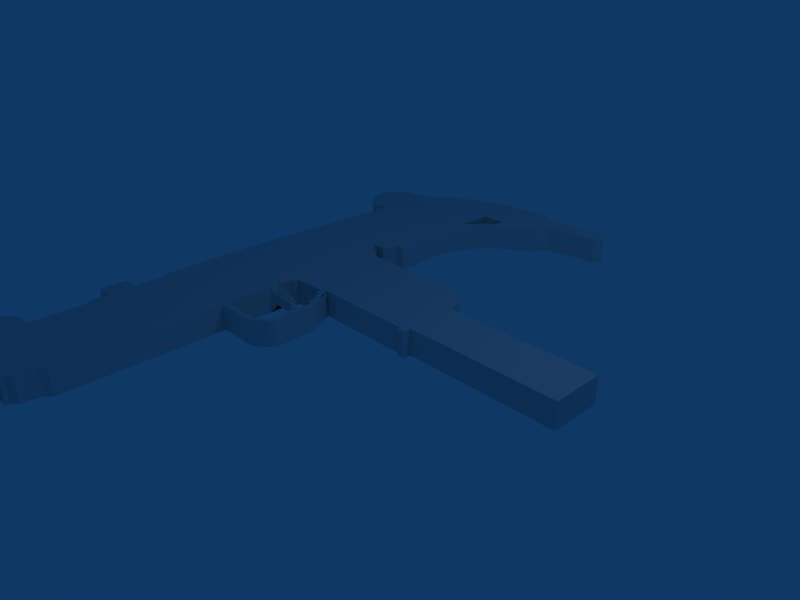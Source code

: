 # Source: uzi.blend  (saved by Blender 2.45.0; exported with 4.5.12 LTS)
import bpy
from mathutils import Matrix  # noqa: F401  (used for matrix-valued properties, if any)

bpy.ops.wm.read_factory_settings(use_empty=True)
scene = bpy.context.scene
scene.name = 'Scene'

# ---- collections
col_collection_1 = bpy.data.collections.new('Collection 1'); scene.collection.children.link(col_collection_1)

# ---- materials (node trees are filled in below, after node groups)
mat_material = bpy.data.materials.new('Material')
mat_material.alpha_threshold = 0.0
mat_material.roughness = 0.5
mat_material.line_color = (0.0, 0.0, 0.0, 1.0)

# ---- material node trees

# ---- world
world_world = bpy.data.worlds.new('World'); scene.world = world_world
world_world.color = (0.05656, 0.2208, 0.4)
world_world.use_sun_shadow = False
world_world.sun_shadow_jitter_overblur = 0.0
world_world.cycles.sampling_method = 'MANUAL'
world_world.cycles.sample_map_resolution = 256

# ---- cameras
cam_camera = bpy.data.cameras.new('Camera')
cam_camera.passepartout_alpha = 0.2
cam_camera.clip_end = 100.0
cam_camera.lens = 35.0
cam_camera.ortho_scale = 7.314
cam_camera.show_passepartout = False
cam_camera.show_safe_areas = True
cam_camera.dof.focus_distance = 0.0
cam_camera.dof.aperture_fstop = 128.0

# ---- lights
light_spot = bpy.data.lights.new('Spot', 'POINT')
light_spot.transmission_factor = 0.0
light_spot.cutoff_distance = 30.0
light_spot.energy = 100.0
light_spot.shadow_buffer_clip_start = 1.001
light_spot.shadow_soft_size = 1.0
light_spot.shadow_maximum_resolution = 0.006
light_spot.use_absolute_resolution = True
light_spot.cycles.use_multiple_importance_sampling = False

# ---- meshes
me_cube = bpy.data.meshes.new('Cube')
me_cube.from_pydata([(-0.7933, -2.82, -0.1804), (-1.465, -2.82, -0.1804), (-0.7933, -0.8254, -0.1804), (-1.465, -0.8254, -0.1804), (-0.6926, -0.8163, -0.1804), (-0.6926, -0.7156, -0.1804), (-0.7292, -0.7156, -0.1804), (-0.7384, 0.5836, -0.1804), (-0.7384, 1.147, -0.1804), (-1.501, -0.798, -0.1804), (-1.647, -0.7614, -0.1804), (-1.73, -0.6973, -0.1804), (-1.794, -0.6058, -0.1804), (-1.858, -0.5235, -0.1804), (-1.858, -0.4229, -0.1804), (-1.885, -0.06602, -0.1804), (-1.84, 0.09868, -0.1804), (-1.785, 0.2085, -0.1804), (-1.785, 0.2908, -0.1804), (-1.876, 0.364, -0.1804), (-1.885, 1.004, -0.1804), (-1.949, 1.041, -0.1804), (-1.986, 1.078, -0.1804), (-1.94, 1.151, -0.1804), (-2.032, 1.151, -0.1804), (-2.078, 1.252, -0.1804), (-2.132, 1.261, -0.1804), (-2.142, 1.114, -0.1804), (-2.261, 1.041, -0.1804), (-2.325, 1.041, -0.1804), (-2.343, 0.9313, -0.1804), (-2.608, 0.9313, -0.1804), (-2.636, 0.9587, -0.1804), (-3.075, 0.9587, -0.1804), (-3.276, 0.9038, -0.1804), (-3.441, 0.8398, -0.1804), (-3.624, 0.7483, -0.1804), (-3.779, 0.6019, -0.1804), (-3.962, 0.4006, -0.1804), (-4.136, 0.08953, -0.1804), (-4.328, -0.05687, -0.1804), (-4.42, -0.4961, -0.1804), (-4.42, -0.7614, -0.1804), (-4.493, -0.8346, -0.1804), (-4.548, -0.8254, -0.1804), (-4.612, -0.7156, -0.1804), (-4.676, -0.5784, -0.1804), (-4.667, 0.2085, -0.1804), (-4.713, 0.2725, -0.1804), (-4.694, 1.123, -0.1804), (-4.548, 1.38, -0.1804), (-4.548, 1.563, -0.1804), (-4.374, 1.746, -0.1804), (-4.374, 1.865, -0.1804), (-4.292, 2.011, -0.1804), (-4.127, 2.029, -0.1804), (-4.109, 2.349, -0.1804), (-4.045, 2.377, -0.1804), (-4.036, 2.587, -0.1804), (-3.935, 2.725, -0.1804), (-3.825, 2.798, -0.1804), (-3.743, 2.844, -0.1804), (-3.578, 2.844, -0.1804), (-3.468, 2.78, -0.1804), (-3.358, 2.697, -0.1804), (-3.294, 2.606, -0.1804), (-3.267, 2.532, -0.1804), (-3.267, 2.322, -0.1804), (-2.91, 2.322, -0.1804), (-2.617, 2.349, -0.1804), (-2.196, 2.368, -0.1804), (-1.657, 2.404, -0.1804), (-0.8606, 2.441, -0.1804), (0.4112, 2.441, -0.1804), (0.4661, 2.386, -0.1804), (0.8412, 2.386, -0.1804), (1.143, 2.368, -0.1804), (1.473, 2.368, -0.1804), (1.537, 2.322, -0.1804), (2.232, 2.322, -0.1804), (2.232, 2.542, -0.1804), (2.296, 2.642, -0.1804), (2.397, 2.715, -0.1804), (2.607, 2.734, -0.1804), (2.702, 2.639, -0.1804), (2.796, 2.545, -0.1804), (2.796, 2.309, -0.1804), (2.89, 2.309, -0.1804), (2.897, 2.169, -0.1804), (2.941, 2.175, -0.1804), (2.941, 2.315, -0.1804), (2.992, 2.315, -0.1804), (2.992, 2.086, -0.1804), (3.354, 2.086, -0.1804), (3.462, 2.004, -0.1804), (3.469, 1.915, -0.1804), (3.475, 1.597, -0.1804), (3.469, 1.508, -0.1804), (3.411, 1.457, -0.1804), (2.871, 1.457, -0.1804), (2.865, 1.343, -0.1804), (2.801, 1.337, -0.1804), (2.751, 1.267, -0.1804), (2.668, 1.267, -0.1804), (2.509, 1.235, -0.1804), (2.439, 1.159, -0.1804), (0.3742, 1.159, -0.1804), (0.298, 1.159, -0.1804), (-0.5789, 1.159, -0.1804), (-0.636, 1.102, -0.1804), (-0.6869, 1.095, -0.1804), (-0.6996, 0.6569, -0.1804), (-0.636, 0.6442, -0.1804), (-0.6297, 0.587, -0.1804), (-0.5661, 0.587, -0.1804), (-0.5598, 0.5488, -0.1804), (-0.5026, 0.5488, -0.1804), (-0.5026, 0.5107, -0.1804), (-0.4009, 0.5171, -0.1804), (-0.4009, 0.4535, -0.1804), (0.1646, 0.4535, -0.1804), (0.3107, 0.5997, -0.1804), (0.3679, 0.606, -0.1804), (0.2217, 0.4281, -0.1804), (0.1582, 0.3964, -0.1804), (-0.3819, 0.3964, -0.1804), (-0.5217, 0.4662, -0.1804), (-0.617, 0.5298, -0.1804), (-0.4271, 1.159, -0.1804), (-0.3022, 1.159, -0.1804), (-0.4271, 0.8348, -0.076), (-0.3763, 0.7649, -0.076), (-0.3254, 0.6696, -0.076), (-0.2301, 0.6251, -0.076), (-0.1412, 0.5933, -0.076), (-0.173, 0.6442, -0.076), (-0.2683, 0.695, -0.076), (-0.3254, 0.7776, -0.076), (-0.3382, 1.089, -0.076), (-3.577, 0.9524, -0.1804), (-4.066, 0.9524, -0.1804), (-4.066, 0.6156, -0.1804), (-3.971, 0.6093, -0.1804), (-3.901, 0.6474, -0.1804), (-3.869, 0.7173, -0.1804), (-3.704, 0.8444, -0.1804), (0.8476, 2.456, -0.09574), (0.8094, 2.462, -0.09574), (0.8094, 2.78, -0.09574), (1.172, 2.786, -0.09574), (1.172, 2.469, -0.09574), (1.133, 2.456, -0.09574), (4.724, 1.631, 0.1232), (4.724, 1.582, 0.02726), (4.724, 1.599, -0.07912), (4.724, 1.675, -0.1553), (4.724, 1.781, -0.1721), (4.724, 1.877, -0.1232), (4.724, 1.926, -0.02726), (4.724, 1.909, 0.07912), (4.724, 1.833, 0.1553), (4.724, 1.727, 0.1721), (3.48, 1.631, 0.1232), (3.48, 1.582, 0.02726), (3.48, 1.599, -0.07912), (3.48, 1.675, -0.1553), (3.48, 1.781, -0.1721), (3.48, 1.877, -0.1232), (3.48, 1.926, -0.02726), (3.48, 1.909, 0.07912), (3.48, 1.833, 0.1553), (3.48, 1.727, 0.1721), (1.133, 2.456, 0.07651), (1.172, 2.469, 0.07651), (1.172, 2.786, 0.07651), (0.8094, 2.78, 0.07651), (0.8094, 2.462, 0.07651), (0.8476, 2.456, 0.07651), (-3.704, 0.8444, 0.1611), (-3.869, 0.7173, 0.1611), (-3.901, 0.6474, 0.1611), (-3.971, 0.6093, 0.1611), (-4.066, 0.6156, 0.1611), (-4.066, 0.9524, 0.1611), (-3.577, 0.9524, 0.1611), (-0.3382, 1.089, 0.05677), (-0.3254, 0.7776, 0.05677), (-0.2683, 0.695, 0.05677), (-0.173, 0.6442, 0.05677), (-0.1412, 0.5933, 0.05677), (-0.2301, 0.6251, 0.05677), (-0.3254, 0.6696, 0.05677), (-0.3763, 0.7649, 0.05677), (-0.4271, 0.8348, 0.05677), (-0.3022, 1.159, 0.1611), (-0.4271, 1.159, 0.1611), (-0.617, 0.5298, 0.1611), (-0.5217, 0.4662, 0.1611), (-0.3819, 0.3964, 0.1611), (0.1582, 0.3964, 0.1611), (0.2217, 0.4281, 0.1611), (0.3679, 0.606, 0.1611), (0.3107, 0.5997, 0.1611), (0.1646, 0.4535, 0.1611), (-0.4009, 0.4535, 0.1611), (-0.4009, 0.5171, 0.1611), (-0.5026, 0.5107, 0.1611), (-0.5026, 0.5488, 0.1611), (-0.5598, 0.5488, 0.1611), (-0.5661, 0.587, 0.1611), (-0.6297, 0.587, 0.1611), (-0.636, 0.6442, 0.1611), (-0.6996, 0.6569, 0.1611), (-0.6869, 1.095, 0.1611), (-0.636, 1.102, 0.1611), (-0.5789, 1.159, 0.1611), (0.298, 1.159, 0.1611), (0.3742, 1.159, 0.1611), (2.439, 1.159, 0.1611), (2.509, 1.235, 0.1611), (2.668, 1.267, 0.1611), (2.751, 1.267, 0.1611), (2.801, 1.337, 0.1611), (2.865, 1.343, 0.1611), (2.871, 1.457, 0.1611), (3.411, 1.457, 0.1611), (3.469, 1.508, 0.1611), (3.475, 1.597, 0.1611), (3.469, 1.915, 0.1611), (3.462, 2.004, 0.1611), (3.354, 2.086, 0.1611), (2.992, 2.086, 0.1611), (2.992, 2.315, 0.1611), (2.941, 2.315, 0.1611), (2.941, 2.175, 0.1611), (2.897, 2.169, 0.1611), (2.89, 2.309, 0.1611), (2.796, 2.309, 0.1611), (2.796, 2.545, 0.1611), (2.702, 2.639, 0.1611), (2.607, 2.734, 0.1611), (2.397, 2.715, 0.1611), (2.296, 2.642, 0.1611), (2.232, 2.542, 0.1611), (2.232, 2.322, 0.1611), (1.537, 2.322, 0.1611), (1.473, 2.368, 0.1611), (1.143, 2.368, 0.1611), (0.8412, 2.386, 0.1611), (0.4661, 2.386, 0.1611), (0.4112, 2.441, 0.1611), (-0.8606, 2.441, 0.1611), (-1.657, 2.404, 0.1611), (-2.196, 2.368, 0.1611), (-2.617, 2.349, 0.1611), (-2.91, 2.322, 0.1611), (-3.267, 2.322, 0.1611), (-3.267, 2.532, 0.1611), (-3.294, 2.606, 0.1611), (-3.358, 2.697, 0.1611), (-3.468, 2.78, 0.1611), (-3.578, 2.844, 0.1611), (-3.743, 2.844, 0.1611), (-3.825, 2.798, 0.1611), (-3.935, 2.725, 0.1611), (-4.036, 2.587, 0.1611), (-4.045, 2.377, 0.1611), (-4.109, 2.349, 0.1611), (-4.127, 2.029, 0.1611), (-4.292, 2.011, 0.1611), (-4.374, 1.865, 0.1611), (-4.374, 1.746, 0.1611), (-4.548, 1.563, 0.1611), (-4.548, 1.38, 0.1611), (-4.694, 1.123, 0.1611), (-4.713, 0.2725, 0.1611), (-4.667, 0.2085, 0.1611), (-4.676, -0.5784, 0.1611), (-4.612, -0.7156, 0.1611), (-4.548, -0.8254, 0.1611), (-4.493, -0.8346, 0.1611), (-4.42, -0.7614, 0.1611), (-4.42, -0.4961, 0.1611), (-4.328, -0.05687, 0.1611), (-4.136, 0.08953, 0.1611), (-3.962, 0.4006, 0.1611), (-3.779, 0.6019, 0.1611), (-3.624, 0.7483, 0.1611), (-3.441, 0.8398, 0.1611), (-3.276, 0.9038, 0.1611), (-3.075, 0.9587, 0.1611), (-2.636, 0.9587, 0.1611), (-2.608, 0.9313, 0.1611), (-2.343, 0.9313, 0.1611), (-2.325, 1.041, 0.1611), (-2.261, 1.041, 0.1611), (-2.142, 1.114, 0.1611), (-2.132, 1.261, 0.1611), (-2.078, 1.252, 0.1611), (-2.032, 1.151, 0.1611), (-1.94, 1.151, 0.1611), (-1.986, 1.078, 0.1611), (-1.949, 1.041, 0.1611), (-1.885, 1.004, 0.1611), (-1.876, 0.364, 0.1611), (-1.785, 0.2908, 0.1611), (-1.785, 0.2085, 0.1611), (-1.84, 0.09868, 0.1611), (-1.885, -0.06602, 0.1611), (-1.858, -0.4229, 0.1611), (-1.858, -0.5235, 0.1611), (-1.794, -0.6058, 0.1611), (-1.73, -0.6973, 0.1611), (-1.647, -0.7614, 0.1611), (-1.501, -0.798, 0.1611), (-0.7384, 1.147, 0.1611), (-0.7384, 0.5836, 0.1611), (-0.7292, -0.7156, 0.1611), (-0.6926, -0.7156, 0.1611), (-0.6926, -0.8163, 0.1611), (-1.465, -0.8254, 0.1611), (-0.7933, -0.8254, 0.1611), (-1.465, -2.82, 0.1611), (-0.7933, -2.82, 0.1611)], [], [(152, 162, 163, 153), (153, 163, 164, 154), (154, 164, 165, 155), (155, 165, 166, 156), (156, 166, 167, 157), (157, 167, 168, 158), (158, 168, 169, 159), (159, 169, 170, 160), (160, 170, 171, 161), (161, 171, 162, 152), (162, 171, 227), (170, 228, 171), (171, 228, 227), (93, 230, 229, 94), (95, 167, 166), (96, 166, 165), (95, 166, 96), (94, 168, 167, 95), (168, 229, 228, 169), (94, 229, 168), (169, 228, 170), (96, 165, 164, 97), (97, 164, 163, 98), (162, 227, 226, 163), (98, 163, 226), (98, 226, 225), (98, 225, 224, 99), (99, 224, 223, 100), (100, 223, 222, 101), (101, 222, 221, 102), (102, 221, 220, 103), (103, 220, 219, 104), (104, 219, 218, 105), (105, 218, 217, 106), (106, 217, 201, 122), (122, 201, 200, 123), (123, 200, 199, 124), (124, 199, 198, 125), (129, 194, 185, 138), (137, 138, 185, 186), (136, 137, 186, 187), (135, 136, 187, 188), (134, 135, 188, 189), (133, 134, 189, 190), (132, 133, 190, 191), (131, 132, 191, 192), (130, 131, 192, 193), (128, 130, 193, 195), (107, 121, 202, 216), (120, 203, 202, 121), (119, 204, 203, 120), (118, 205, 204, 119), (117, 206, 205, 118), (116, 207, 206, 117), (115, 208, 207, 116), (114, 209, 208, 115), (113, 210, 209, 114), (112, 211, 210, 113), (111, 212, 211, 112), (7, 126, 197, 316), (125, 198, 197, 126), (7, 8, 315, 316), (110, 213, 212, 111), (109, 214, 213, 110), (108, 215, 214, 109), (108, 128, 195, 215), (107, 216, 194, 129), (164, 168, 167, 165), (165, 167, 166), (163, 169, 168, 164), (162, 163, 169, 170), (162, 171, 170), (92, 231, 230, 93), (91, 232, 231, 92), (90, 233, 232, 91), (89, 234, 233, 90), (88, 235, 234, 89), (87, 236, 235, 88), (86, 237, 236, 87), (85, 238, 237, 86), (84, 239, 238, 85), (83, 240, 239, 84), (82, 241, 240, 83), (81, 242, 241, 82), (80, 243, 242, 81), (79, 244, 243, 80), (78, 245, 244, 79), (77, 246, 245, 78), (76, 247, 246, 77), (76, 151, 172, 247), (150, 173, 172, 151), (149, 174, 173, 150), (148, 175, 174, 149), (147, 176, 175, 148), (146, 177, 176, 147), (75, 248, 177, 146), (74, 249, 248, 75), (73, 250, 249, 74), (72, 251, 250, 73), (71, 252, 251, 72), (70, 253, 252, 71), (69, 254, 253, 70), (68, 255, 254, 69), (67, 256, 255, 68), (66, 257, 256, 67), (65, 258, 257, 66), (64, 259, 258, 65), (63, 260, 259, 64), (62, 261, 260, 63), (61, 262, 261, 62), (60, 263, 262, 61), (59, 264, 263, 60), (58, 265, 264, 59), (57, 266, 265, 58), (56, 267, 266, 57), (55, 268, 267, 56), (54, 269, 268, 55), (53, 270, 269, 54), (52, 271, 270, 53), (51, 272, 271, 52), (50, 273, 272, 51), (49, 274, 273, 50), (48, 275, 274, 49), (47, 276, 275, 48), (46, 277, 276, 47), (45, 278, 277, 46), (44, 279, 278, 45), (43, 280, 279, 44), (42, 281, 280, 43), (41, 282, 281, 42), (40, 283, 282, 41), (39, 284, 283, 40), (38, 285, 284, 39), (141, 182, 181, 142), (140, 183, 182, 141), (139, 184, 183, 140), (139, 145, 178, 184), (144, 179, 178, 145), (143, 180, 179, 144), (142, 181, 180, 143), (37, 286, 285, 38), (36, 287, 286, 37), (35, 288, 287, 36), (34, 289, 288, 35), (33, 290, 289, 34), (32, 291, 290, 33), (31, 292, 291, 32), (30, 293, 292, 31), (29, 294, 293, 30), (28, 295, 294, 29), (27, 296, 295, 28), (26, 297, 296, 27), (25, 298, 297, 26), (24, 299, 298, 25), (23, 300, 299, 24), (22, 301, 300, 23), (21, 302, 301, 22), (20, 303, 302, 21), (19, 304, 303, 20), (18, 305, 304, 19), (17, 306, 305, 18), (16, 307, 306, 17), (15, 308, 307, 16), (14, 309, 308, 15), (13, 310, 309, 14), (12, 311, 310, 13), (11, 312, 311, 12), (10, 313, 312, 11), (9, 314, 313, 10), (3, 320, 314, 9), (1, 322, 320, 3), (0, 323, 322, 1), (0, 2, 321, 323), (2, 4, 319, 321), (4, 5, 318, 319), (5, 6, 317, 318), (6, 7, 316, 317), (95, 96, 97, 98), (93, 94, 95, 98), (92, 93, 98, 99), (225, 228, 229, 230), (171, 225, 226, 227), (224, 225, 230, 231), (89, 90, 91, 92), (231, 232, 233, 234), (88, 89, 92, 99), (224, 231, 234, 235), (88, 99, 100, 101), (222, 223, 224, 235), (86, 87, 88, 101), (222, 235, 236, 237), (82, 83, 84, 85), (238, 239, 240, 241), (238, 241, 242, 243), (237, 238, 243, 244), (80, 81, 82, 85), (79, 80, 85, 86), (79, 86, 101, 102), (221, 222, 237, 244), (78, 79, 102, 103), (220, 221, 244, 245), (76, 78, 103, 104), (219, 220, 245, 247), (245, 246, 247), (76, 77, 78), (76, 104, 105, 106), (217, 218, 219, 247), (147, 148, 149, 150), (146, 147, 150, 151), (75, 146, 151, 76), (173, 174, 175, 176), (172, 173, 176, 177), (172, 177, 248, 247), (75, 76, 106, 107), (216, 217, 247, 248), (74, 75, 107, 129), (194, 216, 248, 249), (106, 122, 121, 107), (120, 121, 122, 123), (119, 120, 123, 124), (119, 124, 125), (128, 129, 138), (128, 138, 131, 130), (131, 138, 137, 132), (132, 137, 136, 133), (133, 136, 135, 134), (117, 119, 125, 126), (117, 118, 119), (115, 117, 126, 127), (7, 113, 115, 127), (7, 111, 113), (7, 8, 110, 111), (111, 112, 113), (113, 114, 115), (115, 116, 117), (201, 217, 216, 202), (200, 201, 202, 203), (199, 200, 203, 204), (198, 199, 204), (197, 198, 204, 206), (204, 205, 206), (196, 197, 206, 208), (196, 208, 210, 316), (208, 209, 210), (206, 207, 208), (210, 211, 212), (210, 212, 316), (213, 315, 316, 212), (194, 249, 250, 195), (73, 74, 129, 128), (72, 73, 128, 108), (195, 250, 251, 215), (8, 108, 109, 110), (213, 214, 215, 315), (8, 71, 72, 108), (215, 251, 252, 315), (8, 23, 70, 71), (252, 253, 300, 315), (23, 24, 25, 70), (253, 298, 299, 300), (25, 26, 69, 70), (253, 254, 297, 298), (26, 27, 28, 69), (254, 295, 296, 297), (28, 29, 68, 69), (254, 255, 294, 295), (29, 30, 31, 32), (291, 292, 293, 294), (29, 32, 67, 68), (255, 256, 291, 294), (32, 33, 57, 67), (256, 266, 290, 291), (60, 61, 62, 63), (59, 60, 63, 64), (58, 59, 64, 65), (57, 58, 65, 66), (57, 66, 67), (256, 257, 266), (257, 258, 265, 266), (258, 259, 264, 265), (259, 260, 263, 264), (260, 261, 262, 263), (33, 55, 56, 57), (266, 267, 268, 290), (33, 139, 54, 55), (184, 290, 268, 269), (53, 54, 139, 140), (183, 184, 269, 270), (33, 34, 139), (184, 289, 290), (34, 35, 145, 139), (178, 288, 289, 184), (35, 36, 144, 145), (178, 179, 287, 288), (36, 37, 143, 144), (179, 180, 286, 287), (37, 38, 142, 143), (180, 181, 285, 286), (38, 39, 141, 142), (181, 182, 284, 285), (42, 43, 44, 45), (278, 279, 280, 281), (41, 42, 45, 46), (277, 278, 281, 282), (40, 41, 46, 47), (276, 277, 282, 283), (39, 40, 47, 141), (182, 276, 283, 284), (47, 48, 140, 141), (182, 183, 275, 276), (48, 49, 50, 140), (183, 273, 274, 275), (50, 51, 52, 140), (52, 53, 140), (183, 271, 272, 273), (183, 270, 271), (20, 21, 22, 23), (300, 301, 302, 303), (6, 20, 23, 8), (300, 303, 317, 315), (18, 19, 20), (6, 18, 20), (303, 304, 305), (303, 305, 317), (2, 6, 5, 4), (317, 321, 319, 318), (2, 17, 18, 6), (305, 306, 321, 317), (2, 15, 16, 17), (306, 307, 308, 321), (2, 3, 9, 15), (308, 314, 320, 321), (9, 10, 11, 15), (308, 312, 313, 314), (11, 12, 15), (12, 13, 14, 15), (308, 311, 312), (308, 309, 310, 311), (0, 1, 3, 2), (320, 322, 323, 321)])
_uv = me_cube.uv_layers.new(name='UVTex')
_uv.uv.foreach_set('vector', [0.9733, 0.7735, 0.8467, 0.7735, 0.8467, 0.7735, 0.9733, 0.7735, 0.9733, 0.7735, 0.8467, 0.7735, 0.8467, 0.7735, 0.9733, 0.7735, 0.9733, 0.7735, 0.8467, 0.7735, 0.8467, 0.7956, 0.9733, 0.7956, 0.9733, 0.7956, 0.8467, 0.7956, 0.8467, 0.7956, 0.9733, 0.7956, 0.9733, 0.7956, 0.8467, 0.7956, 0.8467, 0.8177, 0.9733, 0.8177, 0.9733, 0.8177, 0.8467, 0.8177, 0.8467, 0.8177, 0.9733, 0.8177, 0.9733, 0.8177, 0.8467, 0.8177, 0.8467, 0.8177, 0.9733, 0.8177, 0.9733, 0.8177, 0.8467, 0.8177, 0.8467, 0.7956, 0.9733, 0.7956, 0.9733, 0.7956, 0.8467, 0.7956, 0.8467, 0.7956, 0.9733, 0.7956, 0.9733, 0.7956, 0.8467, 0.7956, 0.8467, 0.7735, 0.9733, 0.7735, 0.8467, 0.7735, 0.8467, 0.7956, 0.8467, 0.7735, 0.8467, 0.7956, 0.8467, 0.8177, 0.8467, 0.7956, 0.8467, 0.7956, 0.8467, 0.8177, 0.8467, 0.7735, 0.8367, 0.8343, 0.8367, 0.8343, 0.8467, 0.8177, 0.8467, 0.8177, 0.8467, 0.8177, 0.8467, 0.8177, 0.8467, 0.7956, 0.8467, 0.7735, 0.8467, 0.7956, 0.8467, 0.7956, 0.8467, 0.8177, 0.8467, 0.7956, 0.8467, 0.7735, 0.8467, 0.8177, 0.8467, 0.8177, 0.8467, 0.8177, 0.8467, 0.8177, 0.8467, 0.8177, 0.8467, 0.8177, 0.8467, 0.8177, 0.8467, 0.8177, 0.8467, 0.8177, 0.8467, 0.8177, 0.8467, 0.8177, 0.8467, 0.8177, 0.8467, 0.8177, 0.8467, 0.7956, 0.8467, 0.7735, 0.8467, 0.7956, 0.8467, 0.7735, 0.8467, 0.7735, 0.8467, 0.7735, 0.8467, 0.7735, 0.8467, 0.7735, 0.8367, 0.7514, 0.8467, 0.7735, 0.8467, 0.7735, 0.8467, 0.7735, 0.8467, 0.7735, 0.8367, 0.7514, 0.8467, 0.7735, 0.8467, 0.7735, 0.8367, 0.7514, 0.8467, 0.7735, 0.8367, 0.7514, 0.8367, 0.7514, 0.8367, 0.7514, 0.7867, 0.7514, 0.7867, 0.7514, 0.7867, 0.7514, 0.7867, 0.7514, 0.7867, 0.7182, 0.7867, 0.7182, 0.7867, 0.7182, 0.7867, 0.7182, 0.78, 0.7182, 0.78, 0.7182, 0.78, 0.7182, 0.78, 0.7182, 0.7733, 0.7182, 0.7733, 0.7182, 0.7733, 0.7182, 0.7733, 0.7182, 0.7667, 0.7182, 0.7667, 0.7182, 0.7667, 0.7182, 0.7667, 0.7182, 0.7567, 0.7182, 0.7567, 0.7182, 0.7567, 0.7182, 0.7567, 0.7182, 0.7467, 0.6961, 0.7467, 0.6961, 0.7467, 0.6961, 0.7467, 0.6961, 0.5367, 0.6961, 0.5367, 0.6961, 0.5367, 0.6961, 0.5367, 0.6961, 0.5333, 0.5967, 0.5333, 0.5967, 0.5333, 0.5967, 0.5333, 0.5967, 0.5133, 0.5691, 0.5133, 0.5691, 0.5133, 0.5691, 0.5133, 0.5691, 0.51, 0.5691, 0.51, 0.5691, 0.51, 0.5691, 0.51, 0.5691, 0.45, 0.5801, 0.45, 0.5801, 0.4633, 0.6961, 0.4633, 0.6961, 0.4633, 0.6961, 0.4633, 0.6961, 0.4667, 0.6354, 0.4633, 0.6961, 0.4633, 0.6961, 0.4667, 0.6354, 0.48, 0.6022, 0.4667, 0.6354, 0.4667, 0.6354, 0.48, 0.6022, 0.4867, 0.6022, 0.48, 0.6022, 0.48, 0.6022, 0.4867, 0.6022, 0.4867, 0.6022, 0.4867, 0.6022, 0.4867, 0.6022, 0.4867, 0.6022, 0.48, 0.6022, 0.4867, 0.6022, 0.4867, 0.6022, 0.48, 0.6022, 0.47, 0.6133, 0.48, 0.6022, 0.48, 0.6022, 0.47, 0.6133, 0.4633, 0.6409, 0.47, 0.6133, 0.47, 0.6133, 0.4633, 0.6409, 0.4633, 0.6409, 0.4633, 0.6409, 0.4633, 0.6409, 0.4633, 0.6409, 0.46, 0.6961, 0.4633, 0.6409, 0.4633, 0.6409, 0.46, 0.6961, 0.5333, 0.6961, 0.53, 0.5967, 0.53, 0.5967, 0.5333, 0.6961, 0.51, 0.5691, 0.51, 0.5691, 0.53, 0.5967, 0.53, 0.5967, 0.45, 0.5801, 0.45, 0.5801, 0.51, 0.5691, 0.51, 0.5691, 0.45, 0.5912, 0.45, 0.5912, 0.45, 0.5801, 0.45, 0.5801, 0.45, 0.5912, 0.45, 0.5912, 0.45, 0.5912, 0.45, 0.5912, 0.45, 0.5912, 0.45, 0.5912, 0.45, 0.5912, 0.45, 0.5912, 0.45, 0.5912, 0.45, 0.5912, 0.45, 0.5912, 0.45, 0.5912, 0.45, 0.5912, 0.45, 0.5912, 0.45, 0.5912, 0.45, 0.5912, 0.43, 0.6077, 0.43, 0.6077, 0.45, 0.5912, 0.45, 0.5912, 0.43, 0.6077, 0.43, 0.6077, 0.43, 0.6077, 0.43, 0.6077, 0.4267, 0.6022, 0.4267, 0.6022, 0.43, 0.6077, 0.43, 0.6077, 0.4267, 0.6022, 0.45, 0.5801, 0.45, 0.5801, 0.4267, 0.6022, 0.45, 0.5801, 0.45, 0.5801, 0.45, 0.5801, 0.45, 0.5801, 0.4267, 0.6022, 0.4267, 0.6796, 0.4267, 0.6796, 0.4267, 0.6022, 0.4267, 0.6796, 0.4267, 0.6796, 0.4267, 0.6022, 0.4267, 0.6022, 0.43, 0.6906, 0.43, 0.6906, 0.4267, 0.6796, 0.4267, 0.6796, 0.43, 0.6906, 0.43, 0.6906, 0.43, 0.6906, 0.43, 0.6906, 0.43, 0.6906, 0.46, 0.6961, 0.46, 0.6961, 0.43, 0.6906, 0.5333, 0.6961, 0.5333, 0.6961, 0.4633, 0.6961, 0.4633, 0.6961, 0.8467, 0.7735, 0.8467, 0.8177, 0.8467, 0.8177, 0.8467, 0.7956, 0.8467, 0.7956, 0.8467, 0.8177, 0.8467, 0.7956, 0.8467, 0.7735, 0.8467, 0.8177, 0.8467, 0.8177, 0.8467, 0.7735, 0.8467, 0.7735, 0.8467, 0.7735, 0.8467, 0.8177, 0.8467, 0.7956, 0.8467, 0.7735, 0.8467, 0.7956, 0.8467, 0.7956, 0.79, 0.8343, 0.79, 0.8343, 0.8367, 0.8343, 0.8367, 0.8343, 0.79, 0.8729, 0.79, 0.8729, 0.79, 0.8343, 0.79, 0.8343, 0.79, 0.8729, 0.79, 0.8729, 0.79, 0.8729, 0.79, 0.8729, 0.79, 0.8729, 0.79, 0.8729, 0.79, 0.8729, 0.79, 0.8729, 0.7867, 0.8729, 0.7867, 0.8729, 0.79, 0.8729, 0.79, 0.8729, 0.7867, 0.8729, 0.7867, 0.8729, 0.7867, 0.8729, 0.7867, 0.8729, 0.78, 0.8729, 0.78, 0.8729, 0.7867, 0.8729, 0.7867, 0.8729, 0.78, 0.9116, 0.78, 0.9116, 0.78, 0.8729, 0.78, 0.8729, 0.7733, 0.9337, 0.7733, 0.9337, 0.78, 0.9116, 0.78, 0.9116, 0.7633, 0.9558, 0.7633, 0.9558, 0.7733, 0.9337, 0.7733, 0.9337, 0.7367, 0.9558, 0.7367, 0.9558, 0.7633, 0.9558, 0.7633, 0.9558, 0.7333, 0.9337, 0.7333, 0.9337, 0.7367, 0.9558, 0.7367, 0.9558, 0.7267, 0.9116, 0.7267, 0.9116, 0.7333, 0.9337, 0.7333, 0.9337, 0.7267, 0.8729, 0.7267, 0.8729, 0.7267, 0.9116, 0.7267, 0.9116, 0.6533, 0.8729, 0.6533, 0.8729, 0.7267, 0.8729, 0.7267, 0.8729, 0.6367, 0.8895, 0.6367, 0.8895, 0.6533, 0.8729, 0.6533, 0.8729, 0.61, 0.895, 0.61, 0.895, 0.6367, 0.8895, 0.6367, 0.8895, 0.61, 0.895, 0.61, 0.895, 0.61, 0.895, 0.61, 0.895, 0.61, 0.895, 0.61, 0.895, 0.61, 0.895, 0.61, 0.895, 0.6133, 0.9558, 0.6133, 0.9558, 0.61, 0.895, 0.61, 0.895, 0.5833, 0.9558, 0.5833, 0.9558, 0.6133, 0.9558, 0.6133, 0.9558, 0.5833, 0.9116, 0.5833, 0.9116, 0.5833, 0.9558, 0.5833, 0.9558, 0.5867, 0.9006, 0.5867, 0.9006, 0.5833, 0.9116, 0.5833, 0.9116, 0.5867, 0.9006, 0.5867, 0.9006, 0.5867, 0.9006, 0.5867, 0.9006, 0.54, 0.9006, 0.54, 0.9006, 0.5867, 0.9006, 0.5867, 0.9006, 0.54, 0.9006, 0.54, 0.9006, 0.54, 0.9006, 0.54, 0.9006, 0.4233, 0.9061, 0.4233, 0.9061, 0.54, 0.9006, 0.54, 0.9006, 0.3333, 0.895, 0.3333, 0.895, 0.4233, 0.9061, 0.4233, 0.9061, 0.28, 0.895, 0.28, 0.895, 0.3333, 0.895, 0.3333, 0.895, 0.24, 0.895, 0.24, 0.895, 0.28, 0.895, 0.28, 0.895, 0.21, 0.8729, 0.21, 0.8729, 0.24, 0.895, 0.24, 0.895, 0.17, 0.8674, 0.17, 0.8674, 0.21, 0.8729, 0.21, 0.8729, 0.1633, 0.8895, 0.1633, 0.8895, 0.17, 0.8674, 0.17, 0.8674, 0.1633, 0.9171, 0.1633, 0.9171, 0.1633, 0.8895, 0.1633, 0.8895, 0.16, 0.9337, 0.16, 0.9337, 0.1633, 0.9171, 0.1633, 0.9171, 0.1467, 0.9337, 0.1467, 0.9337, 0.16, 0.9337, 0.16, 0.9337, 0.1533, 0.9613, 0.1533, 0.9613, 0.1467, 0.9337, 0.1467, 0.9337, 0.1267, 0.9613, 0.1267, 0.9613, 0.1533, 0.9613, 0.1533, 0.9613, 0.1133, 0.9613, 0.1133, 0.9613, 0.1267, 0.9613, 0.1267, 0.9613, 0.09667, 0.9337, 0.09667, 0.9337, 0.1133, 0.9613, 0.1133, 0.9613, 0.09667, 0.9171, 0.09667, 0.9171, 0.09667, 0.9337, 0.09667, 0.9337, 0.09667, 0.8895, 0.09667, 0.8895, 0.09667, 0.9171, 0.09667, 0.9171, 0.09333, 0.8453, 0.09333, 0.8453, 0.09667, 0.8895, 0.09667, 0.8895, 0.07667, 0.8122, 0.07667, 0.8122, 0.09333, 0.8453, 0.09333, 0.8453, 0.06667, 0.8066, 0.06667, 0.8066, 0.07667, 0.8122, 0.07667, 0.8122, 0.04667, 0.768, 0.04667, 0.768, 0.06667, 0.8066, 0.06667, 0.8066, 0.04667, 0.768, 0.04667, 0.768, 0.04667, 0.768, 0.04667, 0.768, 0.04333, 0.7293, 0.04333, 0.7293, 0.04667, 0.768, 0.04667, 0.768, 0.04333, 0.6961, 0.04333, 0.6961, 0.04333, 0.7293, 0.04333, 0.7293, 0.03333, 0.6575, 0.03333, 0.6575, 0.04333, 0.6961, 0.04333, 0.6961, 0.03, 0.5525, 0.03, 0.5525, 0.03333, 0.6575, 0.03333, 0.6575, 0.03333, 0.5249, 0.03333, 0.5249, 0.03, 0.5525, 0.03, 0.5525, 0.04, 0.3978, 0.04, 0.3978, 0.03333, 0.5249, 0.03333, 0.5249, 0.04, 0.3867, 0.04, 0.3867, 0.04, 0.3978, 0.04, 0.3978, 0.05, 0.3646, 0.05, 0.3646, 0.04, 0.3867, 0.04, 0.3867, 0.05333, 0.3646, 0.05333, 0.3646, 0.05, 0.3646, 0.05, 0.3646, 0.05333, 0.3867, 0.05333, 0.3867, 0.05333, 0.3646, 0.05333, 0.3646, 0.05333, 0.4309, 0.05333, 0.4309, 0.05333, 0.3867, 0.05333, 0.3867, 0.07, 0.5028, 0.07, 0.5028, 0.05333, 0.4309, 0.05333, 0.4309, 0.07667, 0.5028, 0.07667, 0.5028, 0.07, 0.5028, 0.07, 0.5028, 0.09333, 0.5414, 0.09333, 0.5414, 0.07667, 0.5028, 0.07667, 0.5028, 0.09667, 0.5746, 0.09667, 0.5746, 0.09667, 0.5746, 0.09667, 0.5746, 0.09667, 0.6575, 0.09667, 0.6575, 0.09667, 0.5746, 0.09667, 0.5746, 0.14, 0.6575, 0.14, 0.6575, 0.09667, 0.6575, 0.09667, 0.6575, 0.14, 0.6575, 0.1133, 0.6133, 0.1133, 0.6133, 0.14, 0.6575, 0.09667, 0.6133, 0.09667, 0.6133, 0.1133, 0.6133, 0.1133, 0.6133, 0.09667, 0.5746, 0.09667, 0.5746, 0.09667, 0.6133, 0.09667, 0.6133, 0.09667, 0.5746, 0.09667, 0.5746, 0.09667, 0.5746, 0.09667, 0.5746, 0.11, 0.5746, 0.11, 0.5746, 0.09333, 0.5414, 0.09333, 0.5414, 0.13, 0.6133, 0.13, 0.6133, 0.11, 0.5746, 0.11, 0.5746, 0.1367, 0.6243, 0.1367, 0.6243, 0.13, 0.6133, 0.13, 0.6133, 0.1533, 0.6354, 0.1533, 0.6354, 0.1367, 0.6243, 0.1367, 0.6243, 0.18, 0.6575, 0.18, 0.6575, 0.1533, 0.6354, 0.1533, 0.6354, 0.24, 0.6796, 0.24, 0.6796, 0.18, 0.6575, 0.18, 0.6575, 0.24, 0.674, 0.24, 0.674, 0.24, 0.6796, 0.24, 0.6796, 0.27, 0.674, 0.27, 0.674, 0.24, 0.674, 0.24, 0.674, 0.27, 0.6796, 0.27, 0.6796, 0.27, 0.674, 0.27, 0.674, 0.27, 0.6796, 0.27, 0.6796, 0.27, 0.6796, 0.27, 0.6796, 0.2833, 0.6851, 0.2833, 0.6851, 0.27, 0.6796, 0.27, 0.6796, 0.2867, 0.7182, 0.2867, 0.7182, 0.2833, 0.6851, 0.2833, 0.6851, 0.3, 0.7182, 0.3, 0.7182, 0.2867, 0.7182, 0.2867, 0.7182, 0.3067, 0.6851, 0.3067, 0.6851, 0.3, 0.7182, 0.3, 0.7182, 0.3067, 0.6851, 0.3067, 0.6851, 0.3067, 0.6851, 0.3067, 0.6851, 0.3067, 0.6851, 0.3067, 0.6851, 0.3067, 0.6851, 0.3067, 0.6851, 0.3067, 0.6851, 0.3067, 0.6851, 0.3067, 0.6851, 0.3067, 0.6851, 0.3167, 0.6851, 0.3167, 0.6851, 0.3067, 0.6851, 0.3067, 0.6851, 0.3133, 0.558, 0.3133, 0.558, 0.3167, 0.6851, 0.3167, 0.6851, 0.3233, 0.558, 0.3233, 0.558, 0.3133, 0.558, 0.3133, 0.558, 0.3233, 0.547, 0.3233, 0.547, 0.3233, 0.558, 0.3233, 0.558, 0.3167, 0.5193, 0.3167, 0.5193, 0.3233, 0.547, 0.3233, 0.547, 0.3167, 0.5028, 0.3167, 0.5028, 0.3167, 0.5193, 0.3167, 0.5193, 0.3133, 0.442, 0.3133, 0.442, 0.3167, 0.5028, 0.3167, 0.5028, 0.3133, 0.4365, 0.3133, 0.4365, 0.3133, 0.442, 0.3133, 0.442, 0.3233, 0.3978, 0.3233, 0.3978, 0.3133, 0.4365, 0.3133, 0.4365, 0.33, 0.3867, 0.33, 0.3867, 0.3233, 0.3978, 0.3233, 0.3978, 0.3333, 0.3867, 0.3333, 0.3867, 0.33, 0.3867, 0.33, 0.3867, 0.3433, 0.3867, 0.3433, 0.3867, 0.3333, 0.3867, 0.3333, 0.3867, 0.3567, 0.3702, 0.3567, 0.3702, 0.3433, 0.3867, 0.3433, 0.3867, 0.3567, 0.05525, 0.3567, 0.05525, 0.3567, 0.3702, 0.3567, 0.3702, 0.42, 0.05525, 0.42, 0.05525, 0.3567, 0.05525, 0.3567, 0.05525, 0.42, 0.05525, 0.42, 0.3702, 0.42, 0.3702, 0.42, 0.05525, 0.42, 0.3702, 0.4267, 0.3702, 0.4267, 0.3702, 0.42, 0.3702, 0.4267, 0.3702, 0.4267, 0.3923, 0.4267, 0.3923, 0.4267, 0.3702, 0.4267, 0.3923, 0.4267, 0.3923, 0.4267, 0.3923, 0.4267, 0.3923, 0.4267, 0.3923, 0.4267, 0.6022, 0.4267, 0.6022, 0.4267, 0.3923, 0.8467, 0.8177, 0.8467, 0.7735, 0.8467, 0.7735, 0.8367, 0.7514, 0.8367, 0.8343, 0.8467, 0.8177, 0.8467, 0.8177, 0.8367, 0.7514, 0.79, 0.8343, 0.8367, 0.8343, 0.8367, 0.7514, 0.7867, 0.7514, 0.8367, 0.7514, 0.8467, 0.8177, 0.8467, 0.8177, 0.8367, 0.8343, 0.8467, 0.7956, 0.8367, 0.7514, 0.8467, 0.7735, 0.8467, 0.7735, 0.7867, 0.7514, 0.8367, 0.7514, 0.8367, 0.8343, 0.79, 0.8343, 0.79, 0.8729, 0.79, 0.8729, 0.79, 0.8729, 0.79, 0.8343, 0.79, 0.8343, 0.79, 0.8729, 0.79, 0.8729, 0.79, 0.8729, 0.7867, 0.8729, 0.79, 0.8729, 0.79, 0.8343, 0.7867, 0.7514, 0.7867, 0.7514, 0.79, 0.8343, 0.79, 0.8729, 0.7867, 0.8729, 0.7867, 0.8729, 0.7867, 0.7514, 0.7867, 0.7182, 0.78, 0.7182, 0.78, 0.7182, 0.7867, 0.7182, 0.7867, 0.7514, 0.7867, 0.8729, 0.78, 0.8729, 0.7867, 0.8729, 0.7867, 0.8729, 0.78, 0.7182, 0.78, 0.7182, 0.7867, 0.8729, 0.7867, 0.8729, 0.78, 0.8729, 0.7367, 0.9558, 0.7633, 0.9558, 0.7733, 0.9337, 0.78, 0.9116, 0.78, 0.9116, 0.7733, 0.9337, 0.7633, 0.9558, 0.7367, 0.9558, 0.78, 0.9116, 0.7367, 0.9558, 0.7333, 0.9337, 0.7267, 0.9116, 0.78, 0.8729, 0.78, 0.9116, 0.7267, 0.9116, 0.7267, 0.8729, 0.7267, 0.9116, 0.7333, 0.9337, 0.7367, 0.9558, 0.78, 0.9116, 0.7267, 0.8729, 0.7267, 0.9116, 0.78, 0.9116, 0.78, 0.8729, 0.7267, 0.8729, 0.78, 0.8729, 0.78, 0.7182, 0.7733, 0.7182, 0.7733, 0.7182, 0.78, 0.7182, 0.78, 0.8729, 0.7267, 0.8729, 0.6533, 0.8729, 0.7267, 0.8729, 0.7733, 0.7182, 0.7667, 0.7182, 0.7667, 0.7182, 0.7733, 0.7182, 0.7267, 0.8729, 0.6533, 0.8729, 0.61, 0.895, 0.6533, 0.8729, 0.7667, 0.7182, 0.7567, 0.7182, 0.7567, 0.7182, 0.7667, 0.7182, 0.6533, 0.8729, 0.61, 0.895, 0.6533, 0.8729, 0.6367, 0.8895, 0.61, 0.895, 0.61, 0.895, 0.6367, 0.8895, 0.6533, 0.8729, 0.61, 0.895, 0.7567, 0.7182, 0.7467, 0.6961, 0.5367, 0.6961, 0.5367, 0.6961, 0.7467, 0.6961, 0.7567, 0.7182, 0.61, 0.895, 0.5833, 0.9116, 0.5833, 0.9558, 0.6133, 0.9558, 0.61, 0.895, 0.5867, 0.9006, 0.5833, 0.9116, 0.61, 0.895, 0.61, 0.895, 0.5867, 0.9006, 0.5867, 0.9006, 0.61, 0.895, 0.61, 0.895, 0.61, 0.895, 0.6133, 0.9558, 0.5833, 0.9558, 0.5833, 0.9116, 0.61, 0.895, 0.61, 0.895, 0.5833, 0.9116, 0.5867, 0.9006, 0.61, 0.895, 0.5867, 0.9006, 0.5867, 0.9006, 0.61, 0.895, 0.5867, 0.9006, 0.61, 0.895, 0.5367, 0.6961, 0.5333, 0.6961, 0.5333, 0.6961, 0.5367, 0.6961, 0.61, 0.895, 0.5867, 0.9006, 0.54, 0.9006, 0.5867, 0.9006, 0.5333, 0.6961, 0.4633, 0.6961, 0.4633, 0.6961, 0.5333, 0.6961, 0.5867, 0.9006, 0.54, 0.9006, 0.5367, 0.6961, 0.5333, 0.5967, 0.53, 0.5967, 0.5333, 0.6961, 0.51, 0.5691, 0.53, 0.5967, 0.5333, 0.5967, 0.5133, 0.5691, 0.45, 0.5801, 0.51, 0.5691, 0.5133, 0.5691, 0.51, 0.5691, 0.45, 0.5801, 0.51, 0.5691, 0.45, 0.5801, 0.46, 0.6961, 0.4633, 0.6961, 0.4633, 0.6961, 0.46, 0.6961, 0.4633, 0.6961, 0.4633, 0.6409, 0.4633, 0.6409, 0.4633, 0.6409, 0.4633, 0.6961, 0.4667, 0.6354, 0.47, 0.6133, 0.47, 0.6133, 0.4667, 0.6354, 0.48, 0.6022, 0.48, 0.6022, 0.48, 0.6022, 0.48, 0.6022, 0.4867, 0.6022, 0.4867, 0.6022, 0.45, 0.5912, 0.45, 0.5801, 0.45, 0.5801, 0.45, 0.5801, 0.45, 0.5912, 0.45, 0.5912, 0.45, 0.5801, 0.45, 0.5912, 0.45, 0.5912, 0.45, 0.5801, 0.43, 0.6077, 0.4267, 0.6022, 0.43, 0.6077, 0.45, 0.5912, 0.43, 0.6077, 0.4267, 0.6022, 0.4267, 0.6022, 0.43, 0.6077, 0.4267, 0.6022, 0.4267, 0.6796, 0.4267, 0.6796, 0.4267, 0.6022, 0.4267, 0.6022, 0.43, 0.6077, 0.43, 0.6077, 0.43, 0.6077, 0.45, 0.5912, 0.45, 0.5912, 0.45, 0.5912, 0.45, 0.5912, 0.45, 0.5912, 0.5333, 0.5967, 0.5367, 0.6961, 0.5333, 0.6961, 0.53, 0.5967, 0.5133, 0.5691, 0.5333, 0.5967, 0.53, 0.5967, 0.51, 0.5691, 0.51, 0.5691, 0.5133, 0.5691, 0.51, 0.5691, 0.45, 0.5801, 0.45, 0.5801, 0.51, 0.5691, 0.45, 0.5801, 0.45, 0.5801, 0.45, 0.5801, 0.45, 0.5801, 0.45, 0.5912, 0.45, 0.5801, 0.45, 0.5912, 0.45, 0.5912, 0.43, 0.6077, 0.45, 0.5801, 0.45, 0.5912, 0.45, 0.5912, 0.43, 0.6077, 0.45, 0.5912, 0.43, 0.6077, 0.4267, 0.6022, 0.45, 0.5912, 0.45, 0.5912, 0.43, 0.6077, 0.45, 0.5912, 0.45, 0.5912, 0.45, 0.5912, 0.43, 0.6077, 0.43, 0.6077, 0.4267, 0.6022, 0.43, 0.6077, 0.4267, 0.6022, 0.4267, 0.6022, 0.4267, 0.6796, 0.4267, 0.6796, 0.4267, 0.6022, 0.4267, 0.6022, 0.4633, 0.6961, 0.54, 0.9006, 0.54, 0.9006, 0.46, 0.6961, 0.54, 0.9006, 0.54, 0.9006, 0.4633, 0.6961, 0.46, 0.6961, 0.4233, 0.9061, 0.54, 0.9006, 0.46, 0.6961, 0.43, 0.6906, 0.46, 0.6961, 0.54, 0.9006, 0.4233, 0.9061, 0.43, 0.6906, 0.4267, 0.6796, 0.43, 0.6906, 0.43, 0.6906, 0.4267, 0.6796, 0.4267, 0.6796, 0.43, 0.6906, 0.43, 0.6906, 0.4267, 0.6796, 0.4267, 0.6796, 0.3333, 0.895, 0.4233, 0.9061, 0.43, 0.6906, 0.43, 0.6906, 0.4233, 0.9061, 0.3333, 0.895, 0.4267, 0.6796, 0.4267, 0.6796, 0.3067, 0.6851, 0.28, 0.895, 0.3333, 0.895, 0.3333, 0.895, 0.28, 0.895, 0.3067, 0.6851, 0.4267, 0.6796, 0.3067, 0.6851, 0.3067, 0.6851, 0.3, 0.7182, 0.28, 0.895, 0.28, 0.895, 0.3, 0.7182, 0.3067, 0.6851, 0.3067, 0.6851, 0.3, 0.7182, 0.2867, 0.7182, 0.24, 0.895, 0.28, 0.895, 0.28, 0.895, 0.24, 0.895, 0.2867, 0.7182, 0.3, 0.7182, 0.2867, 0.7182, 0.2833, 0.6851, 0.27, 0.6796, 0.24, 0.895, 0.24, 0.895, 0.27, 0.6796, 0.2833, 0.6851, 0.2867, 0.7182, 0.27, 0.6796, 0.27, 0.6796, 0.21, 0.8729, 0.24, 0.895, 0.24, 0.895, 0.21, 0.8729, 0.27, 0.6796, 0.27, 0.6796, 0.27, 0.6796, 0.27, 0.674, 0.24, 0.674, 0.24, 0.6796, 0.24, 0.6796, 0.24, 0.674, 0.27, 0.674, 0.27, 0.6796, 0.27, 0.6796, 0.24, 0.6796, 0.17, 0.8674, 0.21, 0.8729, 0.21, 0.8729, 0.17, 0.8674, 0.24, 0.6796, 0.27, 0.6796, 0.24, 0.6796, 0.18, 0.6575, 0.09667, 0.8895, 0.17, 0.8674, 0.17, 0.8674, 0.09667, 0.8895, 0.18, 0.6575, 0.24, 0.6796, 0.1133, 0.9613, 0.1267, 0.9613, 0.1533, 0.9613, 0.1467, 0.9337, 0.09667, 0.9337, 0.1133, 0.9613, 0.1467, 0.9337, 0.16, 0.9337, 0.09667, 0.9171, 0.09667, 0.9337, 0.16, 0.9337, 0.1633, 0.9171, 0.09667, 0.8895, 0.09667, 0.9171, 0.1633, 0.9171, 0.1633, 0.8895, 0.09667, 0.8895, 0.1633, 0.8895, 0.17, 0.8674, 0.17, 0.8674, 0.1633, 0.8895, 0.09667, 0.8895, 0.1633, 0.8895, 0.1633, 0.9171, 0.09667, 0.9171, 0.09667, 0.8895, 0.1633, 0.9171, 0.16, 0.9337, 0.09667, 0.9337, 0.09667, 0.9171, 0.16, 0.9337, 0.1467, 0.9337, 0.1133, 0.9613, 0.09667, 0.9337, 0.1467, 0.9337, 0.1533, 0.9613, 0.1267, 0.9613, 0.1133, 0.9613, 0.18, 0.6575, 0.07667, 0.8122, 0.09333, 0.8453, 0.09667, 0.8895, 0.09667, 0.8895, 0.09333, 0.8453, 0.07667, 0.8122, 0.18, 0.6575, 0.18, 0.6575, 0.14, 0.6575, 0.06667, 0.8066, 0.07667, 0.8122, 0.14, 0.6575, 0.18, 0.6575, 0.07667, 0.8122, 0.06667, 0.8066, 0.04667, 0.768, 0.06667, 0.8066, 0.14, 0.6575, 0.09667, 0.6575, 0.09667, 0.6575, 0.14, 0.6575, 0.06667, 0.8066, 0.04667, 0.768, 0.18, 0.6575, 0.1533, 0.6354, 0.14, 0.6575, 0.14, 0.6575, 0.1533, 0.6354, 0.18, 0.6575, 0.1533, 0.6354, 0.1367, 0.6243, 0.1133, 0.6133, 0.14, 0.6575, 0.1133, 0.6133, 0.1367, 0.6243, 0.1533, 0.6354, 0.14, 0.6575, 0.1367, 0.6243, 0.13, 0.6133, 0.09667, 0.6133, 0.1133, 0.6133, 0.1133, 0.6133, 0.09667, 0.6133, 0.13, 0.6133, 0.1367, 0.6243, 0.13, 0.6133, 0.11, 0.5746, 0.09667, 0.5746, 0.09667, 0.6133, 0.09667, 0.6133, 0.09667, 0.5746, 0.11, 0.5746, 0.13, 0.6133, 0.11, 0.5746, 0.09333, 0.5414, 0.09667, 0.5746, 0.09667, 0.5746, 0.09667, 0.5746, 0.09667, 0.5746, 0.09333, 0.5414, 0.11, 0.5746, 0.09333, 0.5414, 0.07667, 0.5028, 0.09667, 0.5746, 0.09667, 0.5746, 0.09667, 0.5746, 0.09667, 0.5746, 0.07667, 0.5028, 0.09333, 0.5414, 0.05333, 0.3867, 0.05333, 0.3646, 0.05, 0.3646, 0.04, 0.3867, 0.04, 0.3867, 0.05, 0.3646, 0.05333, 0.3646, 0.05333, 0.3867, 0.05333, 0.4309, 0.05333, 0.3867, 0.04, 0.3867, 0.04, 0.3978, 0.04, 0.3978, 0.04, 0.3867, 0.05333, 0.3867, 0.05333, 0.4309, 0.07, 0.5028, 0.05333, 0.4309, 0.04, 0.3978, 0.03333, 0.5249, 0.03333, 0.5249, 0.04, 0.3978, 0.05333, 0.4309, 0.07, 0.5028, 0.07667, 0.5028, 0.07, 0.5028, 0.03333, 0.5249, 0.09667, 0.5746, 0.09667, 0.5746, 0.03333, 0.5249, 0.07, 0.5028, 0.07667, 0.5028, 0.03333, 0.5249, 0.03, 0.5525, 0.09667, 0.6575, 0.09667, 0.5746, 0.09667, 0.5746, 0.09667, 0.6575, 0.03, 0.5525, 0.03333, 0.5249, 0.03, 0.5525, 0.03333, 0.6575, 0.04333, 0.6961, 0.09667, 0.6575, 0.09667, 0.6575, 0.04333, 0.6961, 0.03333, 0.6575, 0.03, 0.5525, 0.04333, 0.6961, 0.04333, 0.7293, 0.04667, 0.768, 0.09667, 0.6575, 0.04667, 0.768, 0.04667, 0.768, 0.09667, 0.6575, 0.09667, 0.6575, 0.04667, 0.768, 0.04333, 0.7293, 0.04333, 0.6961, 0.09667, 0.6575, 0.04667, 0.768, 0.04667, 0.768, 0.3167, 0.6851, 0.3067, 0.6851, 0.3067, 0.6851, 0.3067, 0.6851, 0.3067, 0.6851, 0.3067, 0.6851, 0.3067, 0.6851, 0.3167, 0.6851, 0.4267, 0.3923, 0.3167, 0.6851, 0.3067, 0.6851, 0.4267, 0.6796, 0.3067, 0.6851, 0.3167, 0.6851, 0.4267, 0.3923, 0.4267, 0.6796, 0.3233, 0.558, 0.3133, 0.558, 0.3167, 0.6851, 0.4267, 0.3923, 0.3233, 0.558, 0.3167, 0.6851, 0.3167, 0.6851, 0.3133, 0.558, 0.3233, 0.558, 0.3167, 0.6851, 0.3233, 0.558, 0.4267, 0.3923, 0.42, 0.3702, 0.4267, 0.3923, 0.4267, 0.3923, 0.4267, 0.3702, 0.4267, 0.3923, 0.42, 0.3702, 0.4267, 0.3702, 0.4267, 0.3923, 0.42, 0.3702, 0.3233, 0.547, 0.3233, 0.558, 0.4267, 0.3923, 0.3233, 0.558, 0.3233, 0.547, 0.42, 0.3702, 0.4267, 0.3923, 0.42, 0.3702, 0.3167, 0.5028, 0.3167, 0.5193, 0.3233, 0.547, 0.3233, 0.547, 0.3167, 0.5193, 0.3167, 0.5028, 0.42, 0.3702, 0.42, 0.3702, 0.3567, 0.3702, 0.3433, 0.3867, 0.3167, 0.5028, 0.3167, 0.5028, 0.3433, 0.3867, 0.3567, 0.3702, 0.42, 0.3702, 0.3433, 0.3867, 0.3333, 0.3867, 0.33, 0.3867, 0.3167, 0.5028, 0.3167, 0.5028, 0.33, 0.3867, 0.3333, 0.3867, 0.3433, 0.3867, 0.33, 0.3867, 0.3233, 0.3978, 0.3167, 0.5028, 0.3233, 0.3978, 0.3133, 0.4365, 0.3133, 0.442, 0.3167, 0.5028, 0.3167, 0.5028, 0.3233, 0.3978, 0.33, 0.3867, 0.3167, 0.5028, 0.3133, 0.442, 0.3133, 0.4365, 0.3233, 0.3978, 0.42, 0.05525, 0.3567, 0.05525, 0.3567, 0.3702, 0.42, 0.3702, 0.3567, 0.3702, 0.3567, 0.05525, 0.42, 0.05525, 0.42, 0.3702])
_ca = me_cube.color_attributes.new('Col', 'BYTE_COLOR', 'CORNER')
_ca.data.foreach_set('color', [1.0, 1.0, 1.0, 1.0, 1.0, 1.0, 1.0, 1.0, 1.0, 1.0, 1.0, 1.0, 1.0, 1.0, 1.0, 1.0, 1.0, 1.0, 1.0, 1.0, 1.0, 1.0, 1.0, 1.0, 1.0, 1.0, 1.0, 1.0, 1.0, 1.0, 1.0, 1.0, 1.0, 1.0, 1.0, 1.0, 1.0, 1.0, 1.0, 1.0, 1.0, 1.0, 1.0, 1.0, 1.0, 1.0, 1.0, 1.0, 1.0, 1.0, 1.0, 1.0, 1.0, 1.0, 1.0, 1.0, 1.0, 1.0, 1.0, 1.0, 1.0, 1.0, 1.0, 1.0, 1.0, 1.0, 1.0, 1.0, 1.0, 1.0, 1.0, 1.0, 1.0, 1.0, 1.0, 1.0, 1.0, 1.0, 1.0, 1.0, 1.0, 1.0, 1.0, 1.0, 1.0, 1.0, 1.0, 1.0, 1.0, 1.0, 1.0, 1.0, 1.0, 1.0, 1.0, 1.0, 1.0, 1.0, 1.0, 1.0, 1.0, 1.0, 1.0, 1.0, 1.0, 1.0, 1.0, 1.0, 1.0, 1.0, 1.0, 1.0, 1.0, 1.0, 1.0, 1.0, 1.0, 1.0, 1.0, 1.0, 1.0, 1.0, 1.0, 1.0, 1.0, 1.0, 1.0, 1.0, 1.0, 1.0, 1.0, 1.0, 1.0, 1.0, 1.0, 1.0, 1.0, 1.0, 1.0, 1.0, 1.0, 1.0, 1.0, 1.0, 1.0, 1.0, 1.0, 1.0, 1.0, 1.0, 1.0, 1.0, 1.0, 1.0, 1.0, 1.0, 1.0, 1.0, 1.0, 1.0, 1.0, 1.0, 1.0, 1.0, 1.0, 1.0, 1.0, 1.0, 1.0, 1.0, 1.0, 1.0, 1.0, 1.0, 1.0, 1.0, 1.0, 1.0, 1.0, 1.0, 1.0, 1.0, 1.0, 1.0, 1.0, 1.0, 1.0, 1.0, 1.0, 1.0, 1.0, 1.0, 1.0, 1.0, 1.0, 1.0, 1.0, 1.0, 1.0, 1.0, 1.0, 1.0, 1.0, 1.0, 1.0, 1.0, 1.0, 1.0, 1.0, 1.0, 1.0, 1.0, 1.0, 1.0, 1.0, 1.0, 1.0, 1.0, 1.0, 1.0, 1.0, 1.0, 1.0, 1.0, 1.0, 1.0, 1.0, 1.0, 1.0, 1.0, 1.0, 1.0, 1.0, 1.0, 1.0, 1.0, 1.0, 1.0, 1.0, 1.0, 1.0, 1.0, 1.0, 1.0, 1.0, 1.0, 1.0, 1.0, 1.0, 1.0, 1.0, 1.0, 1.0, 1.0, 1.0, 1.0, 1.0, 1.0, 1.0, 1.0, 1.0, 1.0, 1.0, 1.0, 1.0, 1.0, 1.0, 1.0, 1.0, 1.0, 1.0, 1.0, 1.0, 1.0, 1.0, 1.0, 1.0, 1.0, 1.0, 1.0, 1.0, 1.0, 1.0, 1.0, 1.0, 1.0, 1.0, 1.0, 1.0, 1.0, 1.0, 1.0, 1.0, 1.0, 1.0, 1.0, 1.0, 1.0, 1.0, 1.0, 1.0, 1.0, 1.0, 1.0, 1.0, 1.0, 1.0, 1.0, 1.0, 1.0, 1.0, 1.0, 1.0, 1.0, 1.0, 1.0, 1.0, 1.0, 1.0, 1.0, 1.0, 1.0, 1.0, 1.0, 1.0, 1.0, 1.0, 1.0, 1.0, 1.0, 1.0, 1.0, 1.0, 1.0, 1.0, 1.0, 1.0, 1.0, 1.0, 1.0, 1.0, 1.0, 1.0, 1.0, 1.0, 1.0, 1.0, 1.0, 1.0, 1.0, 1.0, 1.0, 1.0, 1.0, 1.0, 1.0, 1.0, 1.0, 1.0, 1.0, 1.0, 1.0, 1.0, 1.0, 1.0, 1.0, 1.0, 1.0, 1.0, 1.0, 1.0, 1.0, 1.0, 1.0, 1.0, 1.0, 1.0, 1.0, 1.0, 1.0, 1.0, 1.0, 1.0, 1.0, 1.0, 1.0, 1.0, 1.0, 1.0, 1.0, 1.0, 1.0, 1.0, 1.0, 1.0, 1.0, 1.0, 1.0, 1.0, 1.0, 1.0, 1.0, 1.0, 1.0, 1.0, 1.0, 1.0, 1.0, 1.0, 1.0, 1.0, 1.0, 1.0, 1.0, 1.0, 1.0, 1.0, 1.0, 1.0, 1.0, 1.0, 1.0, 1.0, 1.0, 1.0, 1.0, 1.0, 1.0, 1.0, 1.0, 1.0, 1.0, 1.0, 1.0, 1.0, 1.0, 1.0, 1.0, 1.0, 1.0, 1.0, 1.0, 1.0, 1.0, 1.0, 1.0, 1.0, 1.0, 1.0, 1.0, 1.0, 1.0, 1.0, 1.0, 1.0, 1.0, 1.0, 1.0, 1.0, 1.0, 1.0, 1.0, 1.0, 1.0, 1.0, 1.0, 1.0, 1.0, 1.0, 1.0, 1.0, 1.0, 1.0, 1.0, 1.0, 1.0, 1.0, 1.0, 1.0, 1.0, 1.0, 1.0, 1.0, 1.0, 1.0, 1.0, 1.0, 1.0, 1.0, 1.0, 1.0, 1.0, 1.0, 1.0, 1.0, 1.0, 1.0, 1.0, 1.0, 1.0, 1.0, 1.0, 1.0, 1.0, 1.0, 1.0, 1.0, 1.0, 1.0, 1.0, 1.0, 1.0, 1.0, 1.0, 1.0, 1.0, 1.0, 1.0, 1.0, 1.0, 1.0, 1.0, 1.0, 1.0, 1.0, 1.0, 1.0, 1.0, 1.0, 1.0, 1.0, 1.0, 1.0, 1.0, 1.0, 1.0, 1.0, 1.0, 1.0, 1.0, 1.0, 1.0, 1.0, 1.0, 1.0, 1.0, 1.0, 1.0, 1.0, 1.0, 1.0, 1.0, 1.0, 1.0, 1.0, 1.0, 1.0, 1.0, 1.0, 1.0, 1.0, 1.0, 1.0, 1.0, 1.0, 1.0, 1.0, 1.0, 1.0, 1.0, 1.0, 1.0, 1.0, 1.0, 1.0, 1.0, 1.0, 1.0, 1.0, 1.0, 1.0, 1.0, 1.0, 1.0, 1.0, 1.0, 1.0, 1.0, 1.0, 1.0, 1.0, 1.0, 1.0, 1.0, 1.0, 1.0, 1.0, 1.0, 1.0, 1.0, 1.0, 1.0, 1.0, 1.0, 1.0, 1.0, 1.0, 1.0, 1.0, 1.0, 1.0, 1.0, 1.0, 1.0, 1.0, 1.0, 1.0, 1.0, 1.0, 1.0, 1.0, 1.0, 1.0, 1.0, 1.0, 1.0, 1.0, 1.0, 1.0, 1.0, 1.0, 1.0, 1.0, 1.0, 1.0, 1.0, 1.0, 1.0, 1.0, 1.0, 1.0, 1.0, 1.0, 1.0, 1.0, 1.0, 1.0, 1.0, 1.0, 1.0, 1.0, 1.0, 1.0, 1.0, 1.0, 1.0, 1.0, 1.0, 1.0, 1.0, 1.0, 1.0, 1.0, 1.0, 1.0, 1.0, 1.0, 1.0, 1.0, 1.0, 1.0, 1.0, 1.0, 1.0, 1.0, 1.0, 1.0, 1.0, 1.0, 1.0, 1.0, 1.0, 1.0, 1.0, 1.0, 1.0, 1.0, 1.0, 1.0, 1.0, 1.0, 1.0, 1.0, 1.0, 1.0, 1.0, 1.0, 1.0, 1.0, 1.0, 1.0, 1.0, 1.0, 1.0, 1.0, 1.0, 1.0, 1.0, 1.0, 1.0, 1.0, 1.0, 1.0, 1.0, 1.0, 1.0, 1.0, 1.0, 1.0, 1.0, 1.0, 1.0, 1.0, 1.0, 1.0, 1.0, 1.0, 1.0, 1.0, 1.0, 1.0, 1.0, 1.0, 1.0, 1.0, 1.0, 1.0, 1.0, 1.0, 1.0, 1.0, 1.0, 1.0, 1.0, 1.0, 1.0, 1.0, 1.0, 1.0, 1.0, 1.0, 1.0, 1.0, 1.0, 1.0, 1.0, 1.0, 1.0, 1.0, 1.0, 1.0, 1.0, 1.0, 1.0, 1.0, 1.0, 1.0, 1.0, 1.0, 1.0, 1.0, 1.0, 1.0, 1.0, 1.0, 1.0, 1.0, 1.0, 1.0, 1.0, 1.0, 1.0, 1.0, 1.0, 1.0, 1.0, 1.0, 1.0, 1.0, 1.0, 1.0, 1.0, 1.0, 1.0, 1.0, 1.0, 1.0, 1.0, 1.0, 1.0, 1.0, 1.0, 1.0, 1.0, 1.0, 1.0, 1.0, 1.0, 1.0, 1.0, 1.0, 1.0, 1.0, 1.0, 1.0, 1.0, 1.0, 1.0, 1.0, 1.0, 1.0, 1.0, 1.0, 1.0, 1.0, 1.0, 1.0, 1.0, 1.0, 1.0, 1.0, 1.0, 1.0, 1.0, 1.0, 1.0, 1.0, 1.0, 1.0, 1.0, 1.0, 1.0, 1.0, 1.0, 1.0, 1.0, 1.0, 1.0, 1.0, 1.0, 1.0, 1.0, 1.0, 1.0, 1.0, 1.0, 1.0, 1.0, 1.0, 1.0, 1.0, 1.0, 1.0, 1.0, 1.0, 1.0, 1.0, 1.0, 1.0, 1.0, 1.0, 1.0, 1.0, 1.0, 1.0, 1.0, 1.0, 1.0, 1.0, 1.0, 1.0, 1.0, 1.0, 1.0, 1.0, 1.0, 1.0, 1.0, 1.0, 1.0, 1.0, 1.0, 1.0, 1.0, 1.0, 1.0, 1.0, 1.0, 1.0, 1.0, 1.0, 1.0, 1.0, 1.0, 1.0, 1.0, 1.0, 1.0, 1.0, 1.0, 1.0, 1.0, 1.0, 1.0, 1.0, 1.0, 1.0, 1.0, 1.0, 1.0, 1.0, 1.0, 1.0, 1.0, 1.0, 1.0, 1.0, 1.0, 1.0, 1.0, 1.0, 1.0, 1.0, 1.0, 1.0, 1.0, 1.0, 1.0, 1.0, 1.0, 1.0, 1.0, 1.0, 1.0, 1.0, 1.0, 1.0, 1.0, 1.0, 1.0, 1.0, 1.0, 1.0, 1.0, 1.0, 1.0, 1.0, 1.0, 1.0, 1.0, 1.0, 1.0, 1.0, 1.0, 1.0, 1.0, 1.0, 1.0, 1.0, 1.0, 1.0, 1.0, 1.0, 1.0, 1.0, 1.0, 1.0, 1.0, 1.0, 1.0, 1.0, 1.0, 1.0, 1.0, 1.0, 1.0, 1.0, 1.0, 1.0, 1.0, 1.0, 1.0, 1.0, 1.0, 1.0, 1.0, 1.0, 1.0, 1.0, 1.0, 1.0, 1.0, 1.0, 1.0, 1.0, 1.0, 1.0, 1.0, 1.0, 1.0, 1.0, 1.0, 1.0, 1.0, 1.0, 1.0, 1.0, 1.0, 1.0, 1.0, 1.0, 1.0, 1.0, 1.0, 1.0, 1.0, 1.0, 1.0, 1.0, 1.0, 1.0, 1.0, 1.0, 1.0, 1.0, 1.0, 1.0, 1.0, 1.0, 1.0, 1.0, 1.0, 1.0, 1.0, 1.0, 1.0, 1.0, 1.0, 1.0, 1.0, 1.0, 1.0, 1.0, 1.0, 1.0, 1.0, 1.0, 1.0, 1.0, 1.0, 1.0, 1.0, 1.0, 1.0, 1.0, 1.0, 1.0, 1.0, 1.0, 1.0, 1.0, 1.0, 1.0, 1.0, 1.0, 1.0, 1.0, 1.0, 1.0, 1.0, 1.0, 1.0, 1.0, 1.0, 1.0, 1.0, 1.0, 1.0, 1.0, 1.0, 1.0, 1.0, 1.0, 1.0, 1.0, 1.0, 1.0, 1.0, 1.0, 1.0, 1.0, 1.0, 1.0, 1.0, 1.0, 1.0, 1.0, 1.0, 1.0, 1.0, 1.0, 1.0, 1.0, 1.0, 1.0, 1.0, 1.0, 1.0, 1.0, 1.0, 1.0, 1.0, 1.0, 1.0, 1.0, 1.0, 1.0, 1.0, 1.0, 1.0, 1.0, 1.0, 1.0, 1.0, 1.0, 1.0, 1.0, 1.0, 1.0, 1.0, 1.0, 1.0, 1.0, 1.0, 1.0, 1.0, 1.0, 1.0, 1.0, 1.0, 1.0, 1.0, 1.0, 1.0, 1.0, 1.0, 1.0, 1.0, 1.0, 1.0, 1.0, 1.0, 1.0, 1.0, 1.0, 1.0, 1.0, 1.0, 1.0, 1.0, 1.0, 1.0, 1.0, 1.0, 1.0, 1.0, 1.0, 1.0, 1.0, 1.0, 1.0, 1.0, 1.0, 1.0, 1.0, 1.0, 1.0, 1.0, 1.0, 1.0, 1.0, 1.0, 1.0, 1.0, 1.0, 1.0, 1.0, 1.0, 1.0, 1.0, 1.0, 1.0, 1.0, 1.0, 1.0, 1.0, 1.0, 1.0, 1.0, 1.0, 1.0, 1.0, 1.0, 1.0, 1.0, 1.0, 1.0, 1.0, 1.0, 1.0, 1.0, 1.0, 1.0, 1.0, 1.0, 1.0, 1.0, 1.0, 1.0, 1.0, 1.0, 1.0, 1.0, 1.0, 1.0, 1.0, 1.0, 1.0, 1.0, 1.0, 1.0, 1.0, 1.0, 1.0, 1.0, 1.0, 1.0, 1.0, 1.0, 1.0, 1.0, 1.0, 1.0, 1.0, 1.0, 1.0, 1.0, 1.0, 1.0, 1.0, 1.0, 1.0, 1.0, 1.0, 1.0, 1.0, 1.0, 1.0, 1.0, 1.0, 1.0, 1.0, 1.0, 1.0, 1.0, 1.0, 1.0, 1.0, 1.0, 1.0, 1.0, 1.0, 1.0, 1.0, 1.0, 1.0, 1.0, 1.0, 1.0, 1.0, 1.0, 1.0, 1.0, 1.0, 1.0, 1.0, 1.0, 1.0, 1.0, 1.0, 1.0, 1.0, 1.0, 1.0, 1.0, 1.0, 1.0, 1.0, 1.0, 1.0, 1.0, 1.0, 1.0, 1.0, 1.0, 1.0, 1.0, 1.0, 1.0, 1.0, 1.0, 1.0, 1.0, 1.0, 1.0, 1.0, 1.0, 1.0, 1.0, 1.0, 1.0, 1.0, 1.0, 1.0, 1.0, 1.0, 1.0, 1.0, 1.0, 1.0, 1.0, 1.0, 1.0, 1.0, 1.0, 1.0, 1.0, 1.0, 1.0, 1.0, 1.0, 1.0, 1.0, 1.0, 1.0, 1.0, 1.0, 1.0, 1.0, 1.0, 1.0, 1.0, 1.0, 1.0, 1.0, 1.0, 1.0, 1.0, 1.0, 1.0, 1.0, 1.0, 1.0, 1.0, 1.0, 1.0, 1.0, 1.0, 1.0, 1.0, 1.0, 1.0, 1.0, 1.0, 1.0, 1.0, 1.0, 1.0, 1.0, 1.0, 1.0, 1.0, 1.0, 1.0, 1.0, 1.0, 1.0, 1.0, 1.0, 1.0, 1.0, 1.0, 1.0, 1.0, 1.0, 1.0, 1.0, 1.0, 1.0, 1.0, 1.0, 1.0, 1.0, 1.0, 1.0, 1.0, 1.0, 1.0, 1.0, 1.0, 1.0, 1.0, 1.0, 1.0, 1.0, 1.0, 1.0, 1.0, 1.0, 1.0, 1.0, 1.0, 1.0, 1.0, 1.0, 1.0, 1.0, 1.0, 1.0, 1.0, 1.0, 1.0, 1.0, 1.0, 1.0, 1.0, 1.0, 1.0, 1.0, 1.0, 1.0, 1.0, 1.0, 1.0, 1.0, 1.0, 1.0, 1.0, 1.0, 1.0, 1.0, 1.0, 1.0, 1.0, 1.0, 1.0, 1.0, 1.0, 1.0, 1.0, 1.0, 1.0, 1.0, 1.0, 1.0, 1.0, 1.0, 1.0, 1.0, 1.0, 1.0, 1.0, 1.0, 1.0, 1.0, 1.0, 1.0, 1.0, 1.0, 1.0, 1.0, 1.0, 1.0, 1.0, 1.0, 1.0, 1.0, 1.0, 1.0, 1.0, 1.0, 1.0, 1.0, 1.0, 1.0, 1.0, 1.0, 1.0, 1.0, 1.0, 1.0, 1.0, 1.0, 1.0, 1.0, 1.0, 1.0, 1.0, 1.0, 1.0, 1.0, 1.0, 1.0, 1.0, 1.0, 1.0, 1.0, 1.0, 1.0, 1.0, 1.0, 1.0, 1.0, 1.0, 1.0, 1.0, 1.0, 1.0, 1.0, 1.0, 1.0, 1.0, 1.0, 1.0, 1.0, 1.0, 1.0, 1.0, 1.0, 1.0, 1.0, 1.0, 1.0, 1.0, 1.0, 1.0, 1.0, 1.0, 1.0, 1.0, 1.0, 1.0, 1.0, 1.0, 1.0, 1.0, 1.0, 1.0, 1.0, 1.0, 1.0, 1.0, 1.0, 1.0, 1.0, 1.0, 1.0, 1.0, 1.0, 1.0, 1.0, 1.0, 1.0, 1.0, 1.0, 1.0, 1.0, 1.0, 1.0, 1.0, 1.0, 1.0, 1.0, 1.0, 1.0, 1.0, 1.0, 1.0, 1.0, 1.0, 1.0, 1.0, 1.0, 1.0, 1.0, 1.0, 1.0, 1.0, 1.0, 1.0, 1.0, 1.0, 1.0, 1.0, 1.0, 1.0, 1.0, 1.0, 1.0, 1.0, 1.0, 1.0, 1.0, 1.0, 1.0, 1.0, 1.0, 1.0, 1.0, 1.0, 1.0, 1.0, 1.0, 1.0, 1.0, 1.0, 1.0, 1.0, 1.0, 1.0, 1.0, 1.0, 1.0, 1.0, 1.0, 1.0, 1.0, 1.0, 1.0, 1.0, 1.0, 1.0, 1.0, 1.0, 1.0, 1.0, 1.0, 1.0, 1.0, 1.0, 1.0, 1.0, 1.0, 1.0, 1.0, 1.0, 1.0, 1.0, 1.0, 1.0, 1.0, 1.0, 1.0, 1.0, 1.0, 1.0, 1.0, 1.0, 1.0, 1.0, 1.0, 1.0, 1.0, 1.0, 1.0, 1.0, 1.0, 1.0, 1.0, 1.0, 1.0, 1.0, 1.0, 1.0, 1.0, 1.0, 1.0, 1.0, 1.0, 1.0, 1.0, 1.0, 1.0, 1.0, 1.0, 1.0, 1.0, 1.0, 1.0, 1.0, 1.0, 1.0, 1.0, 1.0, 1.0, 1.0, 1.0, 1.0, 1.0, 1.0, 1.0, 1.0, 1.0, 1.0, 1.0, 1.0, 1.0, 1.0, 1.0, 1.0, 1.0, 1.0, 1.0, 1.0, 1.0, 1.0, 1.0, 1.0, 1.0, 1.0, 1.0, 1.0, 1.0, 1.0, 1.0, 1.0, 1.0, 1.0, 1.0, 1.0, 1.0, 1.0, 1.0, 1.0, 1.0, 1.0, 1.0, 1.0, 1.0, 1.0, 1.0, 1.0, 1.0, 1.0, 1.0, 1.0, 1.0, 1.0, 1.0, 1.0, 1.0, 1.0, 1.0, 1.0, 1.0, 1.0, 1.0, 1.0, 1.0, 1.0, 1.0, 1.0, 1.0, 1.0, 1.0, 1.0, 1.0, 1.0, 1.0, 1.0, 1.0, 1.0, 1.0, 1.0, 1.0, 1.0, 1.0, 1.0, 1.0, 1.0, 1.0, 1.0, 1.0, 1.0, 1.0, 1.0, 1.0, 1.0, 1.0, 1.0, 1.0, 1.0, 1.0, 1.0, 1.0, 1.0, 1.0, 1.0, 1.0, 1.0, 1.0, 1.0, 1.0, 1.0, 1.0, 1.0, 1.0, 1.0, 1.0, 1.0, 1.0, 1.0, 1.0, 1.0, 1.0, 1.0, 1.0, 1.0, 1.0, 1.0, 1.0, 1.0, 1.0, 1.0, 1.0, 1.0, 1.0, 1.0, 1.0, 1.0, 1.0, 1.0, 1.0, 1.0, 1.0, 1.0, 1.0, 1.0, 1.0, 1.0, 1.0, 1.0, 1.0, 1.0, 1.0, 1.0, 1.0, 1.0, 1.0, 1.0, 1.0, 1.0, 1.0, 1.0, 1.0, 1.0, 1.0, 1.0, 1.0, 1.0, 1.0, 1.0, 1.0, 1.0, 1.0, 1.0, 1.0, 1.0, 1.0, 1.0, 1.0, 1.0, 1.0, 1.0, 1.0, 1.0, 1.0, 1.0, 1.0, 1.0, 1.0, 1.0, 1.0, 1.0, 1.0, 1.0, 1.0, 1.0, 1.0, 1.0, 1.0, 1.0, 1.0, 1.0, 1.0, 1.0, 1.0, 1.0, 1.0, 1.0, 1.0, 1.0, 1.0, 1.0, 1.0, 1.0, 1.0, 1.0, 1.0, 1.0, 1.0, 1.0, 1.0, 1.0, 1.0, 1.0, 1.0, 1.0, 1.0, 1.0, 1.0, 1.0, 1.0, 1.0, 1.0, 1.0, 1.0, 1.0, 1.0, 1.0, 1.0, 1.0, 1.0, 1.0, 1.0, 1.0, 1.0, 1.0, 1.0, 1.0, 1.0, 1.0, 1.0, 1.0, 1.0, 1.0, 1.0, 1.0, 1.0, 1.0, 1.0, 1.0, 1.0, 1.0, 1.0, 1.0, 1.0, 1.0, 1.0, 1.0, 1.0, 1.0, 1.0, 1.0, 1.0, 1.0, 1.0, 1.0, 1.0, 1.0, 1.0, 1.0, 1.0, 1.0, 1.0, 1.0, 1.0, 1.0, 1.0, 1.0, 1.0, 1.0, 1.0, 1.0, 1.0, 1.0, 1.0, 1.0, 1.0, 1.0, 1.0, 1.0, 1.0, 1.0, 1.0, 1.0, 1.0, 1.0, 1.0, 1.0, 1.0, 1.0, 1.0, 1.0, 1.0, 1.0, 1.0, 1.0, 1.0, 1.0, 1.0, 1.0, 1.0, 1.0, 1.0, 1.0, 1.0, 1.0, 1.0, 1.0, 1.0, 1.0, 1.0, 1.0, 1.0, 1.0, 1.0, 1.0, 1.0, 1.0, 1.0, 1.0, 1.0, 1.0, 1.0, 1.0, 1.0, 1.0, 1.0, 1.0, 1.0, 1.0, 1.0, 1.0, 1.0, 1.0, 1.0, 1.0, 1.0, 1.0, 1.0, 1.0, 1.0, 1.0, 1.0, 1.0, 1.0, 1.0, 1.0, 1.0, 1.0, 1.0, 1.0, 1.0, 1.0, 1.0, 1.0, 1.0, 1.0, 1.0, 1.0, 1.0, 1.0, 1.0, 1.0, 1.0, 1.0, 1.0, 1.0, 1.0, 1.0, 1.0, 1.0, 1.0, 1.0, 1.0, 1.0, 1.0, 1.0, 1.0, 1.0, 1.0, 1.0, 1.0, 1.0, 1.0, 1.0, 1.0, 1.0, 1.0, 1.0, 1.0, 1.0, 1.0, 1.0, 1.0, 1.0, 1.0, 1.0, 1.0, 1.0, 1.0, 1.0, 1.0, 1.0, 1.0, 1.0, 1.0, 1.0, 1.0, 1.0, 1.0, 1.0, 1.0, 1.0, 1.0, 1.0, 1.0, 1.0, 1.0, 1.0, 1.0, 1.0, 1.0, 1.0, 1.0, 1.0, 1.0, 1.0, 1.0, 1.0, 1.0, 1.0, 1.0, 1.0, 1.0, 1.0, 1.0, 1.0, 1.0, 1.0, 1.0, 1.0, 1.0, 1.0, 1.0, 1.0, 1.0, 1.0, 1.0, 1.0, 1.0, 1.0, 1.0, 1.0, 1.0, 1.0, 1.0, 1.0, 1.0, 1.0, 1.0, 1.0, 1.0, 1.0, 1.0, 1.0, 1.0, 1.0, 1.0, 1.0, 1.0, 1.0, 1.0, 1.0, 1.0, 1.0, 1.0, 1.0, 1.0, 1.0, 1.0, 1.0, 1.0, 1.0, 1.0, 1.0, 1.0, 1.0, 1.0, 1.0, 1.0, 1.0, 1.0, 1.0, 1.0, 1.0, 1.0, 1.0, 1.0, 1.0, 1.0, 1.0, 1.0, 1.0, 1.0, 1.0, 1.0, 1.0, 1.0, 1.0, 1.0, 1.0, 1.0, 1.0, 1.0, 1.0, 1.0, 1.0, 1.0, 1.0, 1.0, 1.0, 1.0, 1.0, 1.0, 1.0, 1.0, 1.0, 1.0, 1.0, 1.0, 1.0, 1.0, 1.0, 1.0, 1.0, 1.0, 1.0, 1.0, 1.0, 1.0, 1.0, 1.0, 1.0, 1.0, 1.0, 1.0, 1.0, 1.0, 1.0, 1.0, 1.0, 1.0, 1.0, 1.0, 1.0, 1.0, 1.0, 1.0, 1.0, 1.0, 1.0, 1.0, 1.0, 1.0, 1.0, 1.0, 1.0, 1.0, 1.0, 1.0, 1.0, 1.0, 1.0, 1.0, 1.0, 1.0, 1.0, 1.0, 1.0, 1.0, 1.0, 1.0, 1.0, 1.0, 1.0, 1.0, 1.0, 1.0, 1.0, 1.0, 1.0, 1.0, 1.0, 1.0, 1.0, 1.0, 1.0, 1.0, 1.0, 1.0, 1.0, 1.0, 1.0, 1.0, 1.0, 1.0, 1.0, 1.0, 1.0, 1.0, 1.0, 1.0, 1.0, 1.0, 1.0, 1.0, 1.0, 1.0, 1.0, 1.0, 1.0, 1.0, 1.0, 1.0, 1.0, 1.0, 1.0, 1.0, 1.0, 1.0, 1.0, 1.0, 1.0, 1.0, 1.0, 1.0, 1.0, 1.0, 1.0, 1.0, 1.0, 1.0, 1.0, 1.0, 1.0, 1.0, 1.0, 1.0, 1.0, 1.0, 1.0, 1.0, 1.0, 1.0, 1.0, 1.0, 1.0, 1.0, 1.0, 1.0, 1.0, 1.0, 1.0, 1.0, 1.0, 1.0, 1.0, 1.0, 1.0, 1.0, 1.0, 1.0, 1.0, 1.0, 1.0, 1.0, 1.0, 1.0, 1.0, 1.0, 1.0, 1.0, 1.0, 1.0, 1.0, 1.0, 1.0, 1.0, 1.0, 1.0, 1.0, 1.0, 1.0, 1.0, 1.0, 1.0, 1.0, 1.0, 1.0, 1.0, 1.0, 1.0, 1.0, 1.0, 1.0, 1.0, 1.0, 1.0, 1.0, 1.0, 1.0, 1.0, 1.0, 1.0, 1.0, 1.0, 1.0, 1.0, 1.0, 1.0, 1.0, 1.0, 1.0, 1.0, 1.0, 1.0, 1.0, 1.0, 1.0, 1.0, 1.0, 1.0, 1.0, 1.0, 1.0, 1.0, 1.0, 1.0, 1.0, 1.0, 1.0, 1.0, 1.0, 1.0, 1.0, 1.0, 1.0, 1.0, 1.0, 1.0, 1.0, 1.0, 1.0, 1.0, 1.0, 1.0, 1.0, 1.0, 1.0, 1.0, 1.0, 1.0, 1.0, 1.0, 1.0, 1.0, 1.0, 1.0, 1.0, 1.0, 1.0, 1.0, 1.0, 1.0, 1.0, 1.0, 1.0, 1.0, 1.0, 1.0, 1.0, 1.0, 1.0, 1.0, 1.0, 1.0, 1.0, 1.0, 1.0, 1.0, 1.0, 1.0, 1.0, 1.0, 1.0, 1.0, 1.0, 1.0, 1.0, 1.0, 1.0, 1.0, 1.0, 1.0, 1.0, 1.0, 1.0, 1.0, 1.0, 1.0, 1.0, 1.0, 1.0, 1.0, 1.0, 1.0, 1.0, 1.0, 1.0, 1.0, 1.0, 1.0, 1.0, 1.0, 1.0, 1.0, 1.0, 1.0, 1.0, 1.0, 1.0, 1.0, 1.0, 1.0, 1.0, 1.0, 1.0, 1.0, 1.0, 1.0, 1.0, 1.0, 1.0, 1.0, 1.0, 1.0, 1.0, 1.0, 1.0, 1.0, 1.0, 1.0, 1.0, 1.0, 1.0, 1.0, 1.0, 1.0, 1.0, 1.0, 1.0, 1.0, 1.0, 1.0, 1.0, 1.0, 1.0, 1.0, 1.0, 1.0, 1.0, 1.0, 1.0, 1.0, 1.0, 1.0, 1.0, 1.0, 1.0, 1.0, 1.0, 1.0, 1.0, 1.0, 1.0, 1.0, 1.0, 1.0, 1.0, 1.0, 1.0, 1.0, 1.0, 1.0, 1.0, 1.0, 1.0, 1.0, 1.0, 1.0, 1.0, 1.0, 1.0, 1.0, 1.0, 1.0, 1.0, 1.0, 1.0, 1.0, 1.0, 1.0, 1.0, 1.0, 1.0, 1.0, 1.0, 1.0, 1.0, 1.0, 1.0, 1.0, 1.0, 1.0, 1.0, 1.0, 1.0, 1.0, 1.0, 1.0, 1.0, 1.0, 1.0, 1.0, 1.0, 1.0, 1.0, 1.0, 1.0, 1.0, 1.0, 1.0, 1.0, 1.0, 1.0, 1.0, 1.0, 1.0, 1.0, 1.0, 1.0, 1.0, 1.0, 1.0, 1.0, 1.0, 1.0, 1.0, 1.0, 1.0, 1.0, 1.0, 1.0, 1.0, 1.0, 1.0, 1.0, 1.0, 1.0, 1.0, 1.0, 1.0, 1.0, 1.0, 1.0, 1.0, 1.0, 1.0, 1.0, 1.0, 1.0, 1.0, 1.0, 1.0, 1.0, 1.0, 1.0, 1.0, 1.0, 1.0, 1.0, 1.0, 1.0, 1.0, 1.0, 1.0, 1.0, 1.0, 1.0, 1.0, 1.0, 1.0, 1.0, 1.0, 1.0, 1.0, 1.0, 1.0, 1.0, 1.0, 1.0, 1.0, 1.0, 1.0, 1.0, 1.0, 1.0, 1.0, 1.0, 1.0, 1.0, 1.0, 1.0, 1.0, 1.0, 1.0, 1.0, 1.0, 1.0, 1.0, 1.0, 1.0, 1.0, 1.0, 1.0, 1.0, 1.0, 1.0, 1.0, 1.0, 1.0, 1.0, 1.0, 1.0, 1.0, 1.0, 1.0, 1.0, 1.0, 1.0, 1.0, 1.0, 1.0, 1.0, 1.0, 1.0, 1.0, 1.0, 1.0, 1.0, 1.0, 1.0, 1.0, 1.0, 1.0, 1.0, 1.0, 1.0, 1.0, 1.0, 1.0, 1.0, 1.0, 1.0, 1.0, 1.0, 1.0, 1.0, 1.0, 1.0, 1.0, 1.0, 1.0, 1.0, 1.0, 1.0, 1.0, 1.0, 1.0, 1.0, 1.0, 1.0, 1.0, 1.0, 1.0, 1.0, 1.0, 1.0, 1.0, 1.0, 1.0, 1.0, 1.0, 1.0, 1.0, 1.0, 1.0, 1.0, 1.0, 1.0, 1.0, 1.0, 1.0, 1.0, 1.0, 1.0, 1.0, 1.0, 1.0, 1.0, 1.0, 1.0, 1.0, 1.0, 1.0, 1.0, 1.0, 1.0, 1.0, 1.0, 1.0, 1.0, 1.0, 1.0, 1.0, 1.0, 1.0, 1.0, 1.0, 1.0, 1.0, 1.0, 1.0, 1.0, 1.0, 1.0, 1.0, 1.0, 1.0, 1.0, 1.0, 1.0, 1.0, 1.0, 1.0, 1.0, 1.0, 1.0, 1.0, 1.0, 1.0, 1.0, 1.0, 1.0, 1.0, 1.0, 1.0, 1.0, 1.0, 1.0, 1.0, 1.0, 1.0, 1.0, 1.0, 1.0, 1.0, 1.0, 1.0, 1.0, 1.0, 1.0, 1.0, 1.0, 1.0, 1.0, 1.0, 1.0, 1.0, 1.0, 1.0, 1.0, 1.0, 1.0, 1.0, 1.0, 1.0, 1.0, 1.0, 1.0, 1.0, 1.0, 1.0, 1.0, 1.0, 1.0, 1.0, 1.0, 1.0, 1.0, 1.0, 1.0, 1.0, 1.0, 1.0, 1.0, 1.0, 1.0, 1.0, 1.0, 1.0, 1.0, 1.0, 1.0, 1.0, 1.0, 1.0, 1.0, 1.0, 1.0, 1.0, 1.0, 1.0, 1.0, 1.0, 1.0, 1.0, 1.0, 1.0, 1.0, 1.0, 1.0, 1.0, 1.0, 1.0, 1.0, 1.0, 1.0, 1.0, 1.0, 1.0, 1.0, 1.0, 1.0, 1.0, 1.0, 1.0, 1.0, 1.0, 1.0, 1.0, 1.0, 1.0, 1.0, 1.0, 1.0, 1.0, 1.0, 1.0, 1.0, 1.0, 1.0, 1.0, 1.0, 1.0, 1.0, 1.0, 1.0, 1.0, 1.0, 1.0, 1.0, 1.0, 1.0, 1.0, 1.0, 1.0, 1.0, 1.0, 1.0, 1.0, 1.0, 1.0, 1.0, 1.0, 1.0, 1.0, 1.0, 1.0, 1.0, 1.0, 1.0, 1.0, 1.0, 1.0, 1.0, 1.0, 1.0, 1.0, 1.0, 1.0, 1.0, 1.0, 1.0, 1.0, 1.0, 1.0, 1.0, 1.0, 1.0, 1.0, 1.0, 1.0, 1.0, 1.0, 1.0, 1.0, 1.0, 1.0, 1.0, 1.0, 1.0, 1.0, 1.0, 1.0, 1.0, 1.0, 1.0, 1.0, 1.0, 1.0, 1.0, 1.0, 1.0, 1.0, 1.0, 1.0, 1.0, 1.0, 1.0, 1.0, 1.0, 1.0, 1.0, 1.0, 1.0, 1.0, 1.0, 1.0, 1.0, 1.0, 1.0, 1.0, 1.0, 1.0, 1.0, 1.0, 1.0, 1.0, 1.0, 1.0, 1.0, 1.0, 1.0, 1.0, 1.0, 1.0, 1.0, 1.0, 1.0, 1.0, 1.0, 1.0, 1.0, 1.0, 1.0, 1.0, 1.0, 1.0, 1.0, 1.0, 1.0, 1.0, 1.0, 1.0, 1.0, 1.0, 1.0, 1.0, 1.0, 1.0, 1.0, 1.0, 1.0, 1.0, 1.0, 1.0, 1.0, 1.0, 1.0, 1.0, 1.0, 1.0, 1.0, 1.0, 1.0, 1.0, 1.0, 1.0, 1.0, 1.0, 1.0, 1.0, 1.0, 1.0, 1.0, 1.0, 1.0, 1.0, 1.0, 1.0, 1.0, 1.0, 1.0, 1.0, 1.0, 1.0, 1.0, 1.0, 1.0, 1.0, 1.0, 1.0, 1.0, 1.0, 1.0, 1.0, 1.0, 1.0, 1.0, 1.0, 1.0, 1.0, 1.0, 1.0, 1.0, 1.0, 1.0, 1.0, 1.0, 1.0, 1.0, 1.0, 1.0, 1.0, 1.0, 1.0, 1.0, 1.0, 1.0, 1.0, 1.0, 1.0, 1.0, 1.0, 1.0, 1.0, 1.0, 1.0, 1.0, 1.0, 1.0, 1.0, 1.0, 1.0, 1.0, 1.0, 1.0, 1.0, 1.0, 1.0, 1.0, 1.0, 1.0, 1.0, 1.0, 1.0, 1.0, 1.0, 1.0, 1.0, 1.0, 1.0, 1.0, 1.0, 1.0, 1.0, 1.0, 1.0, 1.0, 1.0, 1.0, 1.0, 1.0, 1.0, 1.0, 1.0, 1.0, 1.0, 1.0, 1.0, 1.0, 1.0, 1.0, 1.0, 1.0, 1.0, 1.0, 1.0, 1.0, 1.0, 1.0, 1.0, 1.0, 1.0, 1.0, 1.0, 1.0, 1.0, 1.0, 1.0, 1.0, 1.0, 1.0, 1.0, 1.0, 1.0, 1.0, 1.0, 1.0, 1.0, 1.0, 1.0, 1.0, 1.0, 1.0, 1.0, 1.0, 1.0, 1.0, 1.0, 1.0, 1.0, 1.0, 1.0, 1.0, 1.0, 1.0, 1.0, 1.0, 1.0, 1.0, 1.0, 1.0, 1.0, 1.0, 1.0, 1.0, 1.0, 1.0, 1.0, 1.0, 1.0, 1.0, 1.0, 1.0, 1.0, 1.0, 1.0, 1.0, 1.0, 1.0, 1.0, 1.0, 1.0, 1.0, 1.0, 1.0, 1.0, 1.0, 1.0, 1.0, 1.0, 1.0, 1.0, 1.0, 1.0, 1.0, 1.0, 1.0, 1.0, 1.0, 1.0, 1.0, 1.0, 1.0, 1.0, 1.0, 1.0, 1.0, 1.0, 1.0, 1.0, 1.0, 1.0, 1.0, 1.0, 1.0, 1.0, 1.0, 1.0, 1.0, 1.0, 1.0, 1.0, 1.0, 1.0, 1.0, 1.0, 1.0, 1.0, 1.0, 1.0, 1.0, 1.0, 1.0, 1.0, 1.0, 1.0, 1.0, 1.0, 1.0, 1.0, 1.0, 1.0, 1.0, 1.0, 1.0, 1.0, 1.0, 1.0, 1.0, 1.0, 1.0, 1.0, 1.0, 1.0, 1.0, 1.0, 1.0, 1.0, 1.0, 1.0, 1.0, 1.0, 1.0, 1.0, 1.0, 1.0, 1.0, 1.0, 1.0, 1.0, 1.0, 1.0, 1.0, 1.0, 1.0, 1.0, 1.0, 1.0, 1.0, 1.0, 1.0, 1.0, 1.0, 1.0, 1.0, 1.0, 1.0, 1.0, 1.0, 1.0, 1.0, 1.0, 1.0, 1.0, 1.0, 1.0, 1.0, 1.0, 1.0, 1.0, 1.0, 1.0, 1.0, 1.0, 1.0, 1.0, 1.0, 1.0, 1.0, 1.0, 1.0, 1.0, 1.0, 1.0, 1.0, 1.0, 1.0, 1.0, 1.0, 1.0, 1.0, 1.0, 1.0, 1.0, 1.0, 1.0, 1.0, 1.0, 1.0, 1.0, 1.0, 1.0, 1.0, 1.0, 1.0, 1.0, 1.0, 1.0, 1.0, 1.0, 1.0, 1.0, 1.0, 1.0, 1.0, 1.0, 1.0, 1.0, 1.0, 1.0, 1.0, 1.0, 1.0, 1.0, 1.0, 1.0, 1.0, 1.0, 1.0, 1.0, 1.0, 1.0, 1.0, 1.0, 1.0, 1.0, 1.0, 1.0, 1.0, 1.0, 1.0, 1.0, 1.0, 1.0, 1.0, 1.0, 1.0, 1.0, 1.0, 1.0, 1.0, 1.0, 1.0, 1.0, 1.0, 1.0, 1.0, 1.0, 1.0, 1.0, 1.0, 1.0, 1.0, 1.0, 1.0, 1.0, 1.0, 1.0, 1.0, 1.0, 1.0, 1.0, 1.0, 1.0, 1.0, 1.0, 1.0, 1.0, 1.0, 1.0, 1.0, 1.0, 1.0, 1.0, 1.0, 1.0, 1.0, 1.0, 1.0, 1.0, 1.0, 1.0, 1.0, 1.0, 1.0, 1.0, 1.0, 1.0, 1.0, 1.0, 1.0, 1.0, 1.0, 1.0, 1.0, 1.0, 1.0, 1.0, 1.0, 1.0, 1.0, 1.0, 1.0, 1.0, 1.0, 1.0, 1.0, 1.0, 1.0, 1.0, 1.0, 1.0, 1.0, 1.0, 1.0, 1.0, 1.0, 1.0, 1.0, 1.0, 1.0, 1.0, 1.0, 1.0, 1.0, 1.0, 1.0, 1.0, 1.0, 1.0, 1.0, 1.0, 1.0, 1.0, 1.0, 1.0, 1.0, 1.0, 1.0, 1.0, 1.0, 1.0, 1.0, 1.0, 1.0, 1.0, 1.0, 1.0, 1.0, 1.0, 1.0, 1.0, 1.0, 1.0, 1.0, 1.0, 1.0, 1.0, 1.0, 1.0, 1.0, 1.0, 1.0, 1.0, 1.0, 1.0, 1.0, 1.0, 1.0, 1.0, 1.0, 1.0, 1.0, 1.0, 1.0, 1.0, 1.0, 1.0, 1.0, 1.0, 1.0, 1.0, 1.0, 1.0, 1.0, 1.0, 1.0, 1.0, 1.0, 1.0, 1.0, 1.0, 1.0, 1.0, 1.0, 1.0, 1.0, 1.0, 1.0, 1.0, 1.0, 1.0, 1.0, 1.0, 1.0, 1.0, 1.0, 1.0, 1.0, 1.0, 1.0, 1.0, 1.0, 1.0, 1.0, 1.0, 1.0, 1.0, 1.0, 1.0, 1.0, 1.0, 1.0, 1.0, 1.0, 1.0, 1.0, 1.0, 1.0, 1.0, 1.0, 1.0, 1.0, 1.0, 1.0, 1.0, 1.0, 1.0, 1.0, 1.0, 1.0, 1.0, 1.0, 1.0, 1.0, 1.0, 1.0, 1.0, 1.0, 1.0, 1.0, 1.0, 1.0, 1.0, 1.0, 1.0, 1.0, 1.0, 1.0, 1.0, 1.0, 1.0, 1.0, 1.0, 1.0, 1.0, 1.0, 1.0, 1.0, 1.0, 1.0, 1.0, 1.0, 1.0, 1.0, 1.0, 1.0, 1.0, 1.0, 1.0, 1.0, 1.0, 1.0, 1.0, 1.0, 1.0, 1.0, 1.0, 1.0, 1.0, 1.0, 1.0, 1.0, 1.0, 1.0, 1.0, 1.0, 1.0, 1.0, 1.0, 1.0, 1.0, 1.0, 1.0, 1.0, 1.0, 1.0, 1.0, 1.0, 1.0, 1.0, 1.0, 1.0, 1.0, 1.0, 1.0, 1.0, 1.0, 1.0, 1.0, 1.0, 1.0, 1.0, 1.0, 1.0, 1.0, 1.0, 1.0, 1.0, 1.0, 1.0, 1.0, 1.0, 1.0, 1.0, 1.0, 1.0, 1.0, 1.0, 1.0, 1.0, 1.0, 1.0, 1.0, 1.0, 1.0, 1.0, 1.0, 1.0, 1.0, 1.0, 1.0, 1.0, 1.0, 1.0, 1.0, 1.0, 1.0, 1.0, 1.0, 1.0, 1.0, 1.0, 1.0, 1.0, 1.0, 1.0, 1.0, 1.0, 1.0, 1.0, 1.0, 1.0, 1.0, 1.0, 1.0, 1.0, 1.0, 1.0, 1.0, 1.0, 1.0, 1.0, 1.0, 1.0, 1.0, 1.0, 1.0, 1.0, 1.0, 1.0, 1.0, 1.0, 1.0, 1.0, 1.0, 1.0, 1.0, 1.0, 1.0, 1.0, 1.0, 1.0, 1.0, 1.0, 1.0, 1.0, 1.0, 1.0, 1.0, 1.0, 1.0, 1.0, 1.0, 1.0, 1.0, 1.0, 1.0, 1.0, 1.0, 1.0, 1.0, 1.0, 1.0, 1.0, 1.0, 1.0, 1.0, 1.0, 1.0, 1.0, 1.0, 1.0, 1.0, 1.0, 1.0, 1.0, 1.0, 1.0, 1.0, 1.0, 1.0, 1.0, 1.0, 1.0, 1.0, 1.0, 1.0, 1.0, 1.0, 1.0, 1.0, 1.0, 1.0, 1.0, 1.0, 1.0, 1.0, 1.0, 1.0, 1.0, 1.0, 1.0, 1.0, 1.0, 1.0, 1.0, 1.0, 1.0, 1.0, 1.0, 1.0, 1.0, 1.0, 1.0, 1.0, 1.0, 1.0, 1.0, 1.0, 1.0, 1.0, 1.0, 1.0, 1.0, 1.0, 1.0, 1.0, 1.0, 1.0, 1.0, 1.0, 1.0, 1.0, 1.0, 1.0, 1.0, 1.0, 1.0, 1.0, 1.0, 1.0, 1.0, 1.0, 1.0, 1.0, 1.0, 1.0, 1.0, 1.0, 1.0, 1.0, 1.0, 1.0, 1.0, 1.0, 1.0, 1.0, 1.0, 1.0, 1.0, 1.0, 1.0, 1.0, 1.0, 1.0, 1.0, 1.0, 1.0, 1.0, 1.0, 1.0, 1.0, 1.0, 1.0, 1.0, 1.0, 1.0, 1.0, 1.0, 1.0, 1.0, 1.0, 1.0, 1.0, 1.0, 1.0, 1.0, 1.0, 1.0, 1.0, 1.0, 1.0, 1.0, 1.0, 1.0, 1.0, 1.0, 1.0, 1.0, 1.0, 1.0, 1.0, 1.0, 1.0, 1.0, 1.0, 1.0, 1.0, 1.0, 1.0, 1.0, 1.0, 1.0, 1.0, 1.0, 1.0, 1.0, 1.0, 1.0, 1.0, 1.0, 1.0, 1.0, 1.0, 1.0, 1.0, 1.0, 1.0, 1.0, 1.0, 1.0, 1.0, 1.0, 1.0, 1.0, 1.0, 1.0, 1.0, 1.0, 1.0, 1.0, 1.0, 1.0, 1.0, 1.0, 1.0, 1.0, 1.0, 1.0, 1.0, 1.0, 1.0, 1.0, 1.0, 1.0, 1.0, 1.0, 1.0, 1.0, 1.0, 1.0, 1.0, 1.0, 1.0, 1.0, 1.0, 1.0, 1.0, 1.0, 1.0, 1.0, 1.0, 1.0, 1.0, 1.0, 1.0, 1.0, 1.0, 1.0, 1.0, 1.0, 1.0, 1.0, 1.0, 1.0, 1.0, 1.0, 1.0, 1.0, 1.0, 1.0, 1.0, 1.0, 1.0, 1.0, 1.0, 1.0, 1.0, 1.0, 1.0, 1.0, 1.0, 1.0, 1.0, 1.0, 1.0, 1.0, 1.0, 1.0, 1.0, 1.0, 1.0, 1.0, 1.0, 1.0, 1.0, 1.0, 1.0, 1.0, 1.0, 1.0, 1.0, 1.0, 1.0, 1.0, 1.0, 1.0, 1.0, 1.0, 1.0, 1.0, 1.0, 1.0, 1.0, 1.0, 1.0, 1.0, 1.0, 1.0, 1.0, 1.0, 1.0, 1.0, 1.0, 1.0, 1.0, 1.0, 1.0, 1.0, 1.0, 1.0, 1.0, 1.0, 1.0, 1.0, 1.0, 1.0, 1.0, 1.0, 1.0, 1.0, 1.0, 1.0, 1.0, 1.0, 1.0, 1.0, 1.0, 1.0, 1.0, 1.0, 1.0, 1.0, 1.0, 1.0, 1.0, 1.0, 1.0, 1.0, 1.0, 1.0, 1.0, 1.0, 1.0, 1.0, 1.0, 1.0, 1.0, 1.0, 1.0, 1.0, 1.0, 1.0, 1.0, 1.0, 1.0, 1.0, 1.0, 1.0, 1.0, 1.0, 1.0, 1.0, 1.0, 1.0, 1.0, 1.0, 1.0, 1.0, 1.0, 1.0, 1.0, 1.0, 1.0, 1.0, 1.0, 1.0, 1.0, 1.0, 1.0, 1.0, 1.0, 1.0, 1.0, 1.0, 1.0, 1.0, 1.0, 1.0, 1.0, 1.0, 1.0, 1.0, 1.0, 1.0, 1.0, 1.0, 1.0, 1.0, 1.0, 1.0, 1.0, 1.0, 1.0, 1.0, 1.0, 1.0, 1.0, 1.0, 1.0, 1.0, 1.0, 1.0, 1.0, 1.0, 1.0, 1.0, 1.0, 1.0, 1.0, 1.0, 1.0, 1.0, 1.0, 1.0, 1.0, 1.0, 1.0, 1.0, 1.0, 1.0, 1.0, 1.0, 1.0, 1.0, 1.0, 1.0, 1.0, 1.0, 1.0, 1.0, 1.0, 1.0, 1.0, 1.0, 1.0, 1.0, 1.0, 1.0, 1.0, 1.0, 1.0, 1.0, 1.0, 1.0, 1.0, 1.0, 1.0, 1.0, 1.0, 1.0, 1.0, 1.0, 1.0, 1.0, 1.0, 1.0, 1.0, 1.0, 1.0, 1.0, 1.0, 1.0, 1.0, 1.0, 1.0, 1.0, 1.0, 1.0, 1.0, 1.0, 1.0, 1.0, 1.0, 1.0, 1.0, 1.0, 1.0, 1.0, 1.0, 1.0, 1.0, 1.0, 1.0, 1.0, 1.0, 1.0, 1.0, 1.0, 1.0, 1.0, 1.0, 1.0, 1.0, 1.0, 1.0, 1.0, 1.0, 1.0, 1.0, 1.0, 1.0, 1.0, 1.0, 1.0, 1.0, 1.0, 1.0, 1.0, 1.0, 1.0, 1.0, 1.0, 1.0, 1.0, 1.0, 1.0, 1.0, 1.0, 1.0, 1.0, 1.0, 1.0, 1.0, 1.0, 1.0, 1.0, 1.0, 1.0, 1.0, 1.0, 1.0, 1.0, 1.0, 1.0, 1.0, 1.0, 1.0, 1.0, 1.0, 1.0, 1.0, 1.0, 1.0, 1.0, 1.0, 1.0, 1.0, 1.0, 1.0, 1.0, 1.0, 1.0, 1.0, 1.0, 1.0, 1.0, 1.0, 1.0, 1.0, 1.0, 1.0, 1.0, 1.0, 1.0, 1.0, 1.0, 1.0, 1.0, 1.0, 1.0, 1.0, 1.0, 1.0, 1.0, 1.0, 1.0, 1.0, 1.0, 1.0, 1.0, 1.0, 1.0, 1.0, 1.0, 1.0, 1.0, 1.0, 1.0, 1.0, 1.0, 1.0, 1.0, 1.0, 1.0, 1.0, 1.0, 1.0, 1.0, 1.0, 1.0, 1.0, 1.0, 1.0, 1.0, 1.0, 1.0, 1.0, 1.0, 1.0, 1.0, 1.0, 1.0, 1.0, 1.0, 1.0, 1.0, 1.0, 1.0, 1.0, 1.0, 1.0, 1.0, 1.0, 1.0, 1.0, 1.0, 1.0, 1.0, 1.0, 1.0, 1.0, 1.0, 1.0, 1.0, 1.0, 1.0, 1.0, 1.0, 1.0, 1.0, 1.0, 1.0, 1.0, 1.0, 1.0, 1.0, 1.0, 1.0, 1.0, 1.0, 1.0, 1.0, 1.0, 1.0, 1.0, 1.0, 1.0, 1.0, 1.0, 1.0, 1.0, 1.0, 1.0, 1.0, 1.0, 1.0, 1.0, 1.0, 1.0, 1.0, 1.0, 1.0, 1.0, 1.0, 1.0, 1.0, 1.0, 1.0, 1.0, 1.0, 1.0, 1.0, 1.0, 1.0, 1.0, 1.0, 1.0, 1.0, 1.0, 1.0, 1.0, 1.0, 1.0, 1.0, 1.0, 1.0, 1.0, 1.0, 1.0, 1.0, 1.0, 1.0, 1.0, 1.0, 1.0, 1.0, 1.0, 1.0, 1.0, 1.0, 1.0, 1.0, 1.0, 1.0, 1.0, 1.0, 1.0, 1.0, 1.0, 1.0, 1.0, 1.0, 1.0, 1.0, 1.0, 1.0, 1.0, 1.0, 1.0, 1.0, 1.0, 1.0, 1.0, 1.0, 1.0, 1.0, 1.0, 1.0, 1.0, 1.0, 1.0, 1.0, 1.0, 1.0, 1.0, 1.0, 1.0, 1.0, 1.0, 1.0, 1.0, 1.0, 1.0, 1.0, 1.0, 1.0, 1.0, 1.0, 1.0, 1.0, 1.0, 1.0, 1.0, 1.0, 1.0, 1.0, 1.0, 1.0, 1.0, 1.0, 1.0, 1.0, 1.0, 1.0, 1.0, 1.0, 1.0, 1.0, 1.0, 1.0, 1.0, 1.0, 1.0, 1.0, 1.0, 1.0, 1.0, 1.0, 1.0, 1.0, 1.0, 1.0, 1.0, 1.0, 1.0, 1.0, 1.0, 1.0, 1.0, 1.0, 1.0, 1.0, 1.0, 1.0, 1.0, 1.0, 1.0, 1.0, 1.0, 1.0, 1.0, 1.0, 1.0, 1.0, 1.0, 1.0, 1.0, 1.0, 1.0, 1.0, 1.0, 1.0, 1.0, 1.0, 1.0, 1.0, 1.0, 1.0, 1.0, 1.0, 1.0, 1.0, 1.0, 1.0, 1.0, 1.0, 1.0, 1.0, 1.0, 1.0, 1.0, 1.0, 1.0, 1.0, 1.0, 1.0, 1.0, 1.0, 1.0, 1.0, 1.0, 1.0, 1.0, 1.0, 1.0, 1.0, 1.0, 1.0, 1.0, 1.0, 1.0, 1.0, 1.0, 1.0, 1.0, 1.0, 1.0, 1.0, 1.0, 1.0, 1.0, 1.0, 1.0, 1.0, 1.0, 1.0, 1.0, 1.0, 1.0, 1.0, 1.0, 1.0, 1.0, 1.0, 1.0, 1.0, 1.0, 1.0, 1.0, 1.0, 1.0, 1.0, 1.0, 1.0, 1.0, 1.0, 1.0, 1.0, 1.0, 1.0, 1.0, 1.0, 1.0, 1.0, 1.0, 1.0, 1.0, 1.0, 1.0, 1.0, 1.0, 1.0, 1.0, 1.0, 1.0, 1.0, 1.0, 1.0, 1.0, 1.0, 1.0, 1.0, 1.0, 1.0, 1.0, 1.0, 1.0, 1.0, 1.0, 1.0, 1.0, 1.0, 1.0, 1.0, 1.0, 1.0, 1.0, 1.0, 1.0, 1.0, 1.0, 1.0, 1.0, 1.0, 1.0, 1.0, 1.0, 1.0, 1.0, 1.0, 1.0, 1.0, 1.0, 1.0, 1.0, 1.0, 1.0, 1.0, 1.0, 1.0, 1.0, 1.0, 1.0, 1.0, 1.0, 1.0, 1.0, 1.0, 1.0, 1.0, 1.0, 1.0, 1.0, 1.0, 1.0, 1.0, 1.0, 1.0, 1.0, 1.0, 1.0, 1.0, 1.0, 1.0, 1.0, 1.0, 1.0, 1.0, 1.0, 1.0, 1.0, 1.0, 1.0, 1.0, 1.0, 1.0, 1.0, 1.0, 1.0, 1.0, 1.0, 1.0, 1.0, 1.0, 1.0, 1.0, 1.0, 1.0, 1.0, 1.0, 1.0, 1.0, 1.0, 1.0, 1.0, 1.0, 1.0, 1.0, 1.0, 1.0, 1.0, 1.0, 1.0, 1.0, 1.0, 1.0, 1.0, 1.0, 1.0, 1.0, 1.0, 1.0, 1.0, 1.0, 1.0, 1.0, 1.0, 1.0, 1.0, 1.0, 1.0, 1.0, 1.0, 1.0, 1.0, 1.0, 1.0, 1.0, 1.0, 1.0, 1.0, 1.0, 1.0, 1.0, 1.0, 1.0, 1.0, 1.0, 1.0, 1.0, 1.0, 1.0, 1.0, 1.0, 1.0, 1.0, 1.0, 1.0, 1.0, 1.0, 1.0, 1.0, 1.0, 1.0, 1.0, 1.0, 1.0, 1.0, 1.0, 1.0, 1.0, 1.0, 1.0, 1.0, 1.0, 1.0, 1.0, 1.0, 1.0, 1.0, 1.0, 1.0, 1.0, 1.0, 1.0, 1.0, 1.0, 1.0, 1.0, 1.0, 1.0, 1.0, 1.0, 1.0, 1.0, 1.0, 1.0, 1.0, 1.0, 1.0, 1.0, 1.0, 1.0, 1.0, 1.0, 1.0, 1.0, 1.0, 1.0, 1.0, 1.0, 1.0, 1.0, 1.0, 1.0, 1.0, 1.0, 1.0, 1.0, 1.0, 1.0, 1.0, 1.0, 1.0, 1.0, 1.0, 1.0, 1.0, 1.0, 1.0, 1.0, 1.0, 1.0, 1.0, 1.0, 1.0, 1.0, 1.0, 1.0, 1.0, 1.0, 1.0, 1.0, 1.0, 1.0, 1.0, 1.0, 1.0, 1.0, 1.0, 1.0, 1.0, 1.0, 1.0, 1.0, 1.0, 1.0, 1.0, 1.0, 1.0, 1.0, 1.0, 1.0, 1.0, 1.0, 1.0, 1.0, 1.0, 1.0, 1.0, 1.0, 1.0, 1.0, 1.0, 1.0, 1.0, 1.0, 1.0, 1.0, 1.0, 1.0, 1.0, 1.0, 1.0, 1.0, 1.0, 1.0, 1.0, 1.0, 1.0, 1.0, 1.0, 1.0, 1.0, 1.0, 1.0, 1.0, 1.0, 1.0, 1.0, 1.0, 1.0, 1.0, 1.0, 1.0, 1.0, 1.0, 1.0, 1.0, 1.0, 1.0, 1.0, 1.0, 1.0, 1.0, 1.0, 1.0, 1.0, 1.0, 1.0, 1.0, 1.0, 1.0, 1.0, 1.0, 1.0, 1.0, 1.0, 1.0, 1.0, 1.0, 1.0, 1.0, 1.0, 1.0, 1.0, 1.0, 1.0, 1.0, 1.0, 1.0, 1.0, 1.0, 1.0, 1.0, 1.0, 1.0, 1.0, 1.0, 1.0, 1.0, 1.0, 1.0, 1.0, 1.0, 1.0, 1.0, 1.0, 1.0, 1.0, 1.0, 1.0, 1.0, 1.0, 1.0, 1.0, 1.0, 1.0, 1.0, 1.0, 1.0, 1.0, 1.0, 1.0, 1.0, 1.0, 1.0, 1.0, 1.0, 1.0, 1.0, 1.0, 1.0, 1.0, 1.0, 1.0, 1.0, 1.0, 1.0, 1.0, 1.0, 1.0, 1.0, 1.0, 1.0, 1.0, 1.0, 1.0, 1.0, 1.0, 1.0, 1.0, 1.0, 1.0, 1.0, 1.0, 1.0, 1.0, 1.0, 1.0, 1.0, 1.0, 1.0, 1.0, 1.0, 1.0, 1.0, 1.0, 1.0, 1.0, 1.0, 1.0, 1.0, 1.0, 1.0, 1.0, 1.0, 1.0, 1.0, 1.0, 1.0, 1.0, 1.0, 1.0, 1.0, 1.0, 1.0, 1.0, 1.0, 1.0, 1.0, 1.0, 1.0, 1.0, 1.0, 1.0, 1.0, 1.0, 1.0, 1.0, 1.0, 1.0, 1.0, 1.0, 1.0, 1.0, 1.0, 1.0, 1.0, 1.0, 1.0, 1.0, 1.0, 1.0, 1.0, 1.0, 1.0, 1.0, 1.0, 1.0, 1.0, 1.0, 1.0, 1.0, 1.0, 1.0, 1.0])
me_cube.materials.append(mat_material)
me_cube.use_remesh_preserve_volume = False
me_cube.use_remesh_preserve_attributes = False
me_cube.use_mirror_vertex_groups = False
me_cube.update()
arm_armature = bpy.data.armatures.new('Armature')  # bones are not reproduced

# ---- objects
ob_armature = bpy.data.objects.new('Armature', arm_armature)
ob_cube = bpy.data.objects.new('Cube', me_cube)
ob_lamp = bpy.data.objects.new('Lamp', light_spot)
ob_camera = bpy.data.objects.new('Camera', cam_camera)

# ---- transforms, parenting, visibility, modifiers, constraints
ob_armature.location = (1.477, 0.2342, 0.3493)
ob_armature.lock_rotations_4d = False
ob_armature.empty_display_type = 'ARROWS'
ob_armature.color = (0.0, 0.0, 0.0, 1.0)
ob_armature.lineart.crease_threshold = 0.0
ob_cube.parent = ob_armature
ob_cube.matrix_parent_inverse = Matrix(((1.0, 0.0, 0.0, -1.477), (0.0, 1.0, 0.0, -0.2342), (0.0, 0.0, 1.0, -0.3493), (0.0, 0.0, 0.0, 1.0)))
ob_cube.location = (0.05883, -1.252, 0.2594)
ob_cube.rotation_euler = (-3.142, -0.0, -1.571)
ob_cube.scale = (1.181, 1.181, 1.181)
ob_cube.lock_rotations_4d = False
ob_cube.empty_display_type = 'ARROWS'
ob_cube.color = (0.0, 0.0, 0.0, 1.0)
ob_cube.lineart.crease_threshold = 0.0
_vg = ob_cube.vertex_groups.new(name='Bone')
_vg.add([0, 1, 2, 3, 4, 5, 6, 7, 8, 9, 10, 11, 12, 13, 14, 15, 16, 17, 18, 19, 20, 21, 22, 23, 24, 25, 26, 27, 28, 29, 30, 31, 32, 33, 34, 35, 36, 37, 38, 39, 40, 41, 42, 43, 44, 45, 46, 47, 48, 49, 50, 51, 52, 53, 54, 55, 56, 57, 58, 59, 60, 61, 62, 63, 64, 65, 66, 67, 68, 69, 70, 71, 72, 73, 74, 75, 76, 77, 78, 79, 80, 81, 82, 83, 84, 85, 86, 87, 88, 89, 90, 91, 92, 93, 94, 95, 96, 97, 98, 99, 100, 101, 102, 103, 104, 105, 106, 107, 108, 109, 110, 111, 112, 113, 114, 115, 116, 117, 118, 119, 120, 121, 122, 123, 124, 125, 126, 127, 128, 129, 130, 131, 132, 133, 134, 135, 136, 137, 138, 139, 140, 141, 142, 143, 144, 145, 146, 147, 148, 149, 150, 151, 152, 153, 154, 155, 156, 157, 158, 159, 160, 161, 162, 163, 164, 165, 166, 167, 168, 169, 170, 171, 172, 173, 174, 175, 176, 177, 178, 179, 180, 181, 182, 183, 184, 185, 186, 187, 188, 189, 190, 191, 192, 193, 194, 195, 196, 197, 198, 199, 200, 201, 202, 203, 204, 205, 206, 207, 208, 209, 210, 211, 212, 213, 214, 215, 216, 217, 218, 219, 220, 221, 222, 223, 224, 225, 226, 227, 228, 229, 230, 231, 232, 233, 234, 235, 236, 237, 238, 239, 240, 241, 242, 243, 244, 245, 246, 247, 248, 249, 250, 251, 252, 253, 254, 255, 256, 257, 258, 259, 260, 261, 262, 263, 264, 265, 266, 267, 268, 269, 270, 271, 272, 273, 274, 275, 276, 277, 278, 279, 280, 281, 282, 283, 284, 285, 286, 287, 288, 289, 290, 291, 292, 293, 294, 295, 296, 297, 298, 299, 300, 301, 302, 303, 304, 305, 306, 307, 308, 309, 310, 311, 312, 313, 314, 315, 316, 317, 318, 319, 320, 321, 322, 323], 1.0, 'REPLACE')
_m = ob_cube.modifiers.new('Armature', 'ARMATURE')
_m.object = ob_armature
_m.use_bone_envelopes = True
ob_lamp.location = (4.076, 1.005, 5.904)
ob_lamp.rotation_euler = (0.6503, 0.05522, 1.866)
ob_lamp.lock_rotations_4d = False
ob_lamp.empty_display_type = 'ARROWS'
ob_lamp.color = (0.0, 0.0, 0.0, 0.0)
ob_lamp.lineart.crease_threshold = 0.0
ob_camera.location = (7.481, -6.508, 5.344)
ob_camera.rotation_euler = (1.109, 0.01082, 0.8149)
ob_camera.lock_rotations_4d = False
ob_camera.empty_display_type = 'ARROWS'
ob_camera.color = (0.0, 0.0, 0.0, 0.0)
ob_camera.display_type = 'WIRE'
ob_camera.lineart.crease_threshold = 0.0

# ---- collection membership
col_collection_1.objects.link(ob_armature)
col_collection_1.objects.link(ob_cube)
col_collection_1.objects.link(ob_lamp)
col_collection_1.objects.link(ob_camera)

# ---- scene / render settings (as saved in the file)
scene.camera = ob_camera
scene.frame_start = 1; scene.frame_end = 250; scene.frame_set(1)
scene.render.engine = 'BLENDER_EEVEE_NEXT'
scene.render.image_settings.file_format = 'JPEG'
scene.render.image_settings.color_mode = 'RGB'
scene.render.image_settings.compression = 90
scene.render.resolution_x = 800
scene.render.resolution_y = 600
scene.render.pixel_aspect_x = 100.0
scene.render.pixel_aspect_y = 100.0
scene.render.fps = 25
scene.render.dither_intensity = 0.0
scene.render.use_compositing = False
scene.render.use_sequencer = False
scene.render.bake_margin = 2
scene.render.bake_bias = 0.0
scene.render.use_stamp_time = False
scene.render.use_stamp_date = False
scene.render.use_stamp_frame = False
scene.render.use_stamp_camera = False
scene.render.use_stamp_scene = False
scene.render.use_stamp_filename = False
scene.render.use_stamp_render_time = False
scene.render.stamp_font_size = 0
scene.cycles.use_denoising = False
scene.cycles.samples = 10
scene.cycles.sampling_pattern = 'TABULATED_SOBOL'
scene.cycles.light_sampling_threshold = 0.0
scene.cycles.use_adaptive_sampling = False
scene.cycles.use_light_tree = False
scene.cycles.blur_glossy = 0.0
scene.cycles.volume_bounces = 1
scene.cycles.pixel_filter_type = 'GAUSSIAN'
scene.cycles.sample_clamp_indirect = 0.0
scene.view_settings.view_transform = 'Raw'
bpy.context.view_layer.update()
